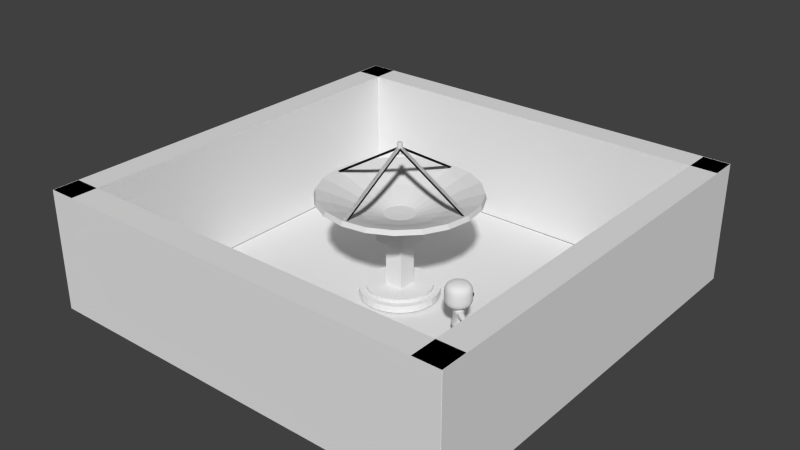 # Source: RoomObject_RadarDish.blend  (saved by Blender 2.69.0; exported with 4.5.12 LTS)
import bpy
from mathutils import Matrix  # noqa: F401  (used for matrix-valued properties, if any)

bpy.ops.wm.read_factory_settings(use_empty=True)
scene = bpy.context.scene
scene.name = 'Scene'

# ---- collections
col_collection_1 = bpy.data.collections.new('Collection 1'); scene.collection.children.link(col_collection_1)
col_collection_3 = bpy.data.collections.new('Collection 3'); scene.collection.children.link(col_collection_3)

# ---- materials (node trees are filled in below, after node groups)
mat_material_001 = bpy.data.materials.new('Material.001')
mat_material_001.alpha_threshold = 0.0
mat_material_001.use_transparent_shadow = False
mat_material_001.roughness = 0.5
mat_material_001.line_color = (0.0, 0.0, 0.0, 1.0)
mat_material_002 = bpy.data.materials.new('Material.002')
mat_material_002.alpha_threshold = 0.0
mat_material_002.use_transparent_shadow = False
mat_material_002.diffuse_color = (0.0, 0.0, 0.0, 1.0)
mat_material_002.roughness = 0.5
mat_material_002.specular_intensity = 1.0
mat_material_002.line_color = (0.0, 0.0, 0.0, 1.0)
mat_material_003 = bpy.data.materials.new('Material.003')
mat_material_003.alpha_threshold = 0.0
mat_material_003.use_transparent_shadow = False
mat_material_003.diffuse_color = (0.0, 0.0, 0.0, 1.0)
mat_material_003.roughness = 0.5
mat_material_003.specular_intensity = 0.0
mat_material_003.line_color = (0.0, 0.0, 0.0, 1.0)
mat_material_004 = bpy.data.materials.new('Material.004')
mat_material_004.alpha_threshold = 0.0
mat_material_004.use_transparent_shadow = False
mat_material_004.diffuse_color = (1.0, 0.0, 0.004875, 1.0)
mat_material_004.roughness = 0.5
mat_material_004.line_color = (0.0, 0.0, 0.0, 1.0)

# ---- material node trees

# ---- world
world_world = bpy.data.worlds.new('World'); scene.world = world_world
world_world.color = (0.05088, 0.05088, 0.05088)
world_world.use_sun_shadow = False
world_world.sun_shadow_jitter_overblur = 0.0
world_world.cycles.sampling_method = 'MANUAL'
world_world.cycles.sample_map_resolution = 256

# ---- meshes
me_sphere_007 = bpy.data.meshes.new('Sphere.007')
me_sphere_007.from_pydata([(-0.03199, -1.232, -0.3741), (-0.03199, -1.168, -0.3741), (0.03199, -1.168, -0.3741), (0.03199, -1.232, -0.3741), (-0.03199, -0.03199, 0.3513), (-0.03199, 0.03199, 0.3513), (0.03199, 0.03199, 0.3513), (0.03199, -0.03199, 0.3513), (-0.03199, -1.232, -0.3741), (-0.03199, -1.168, -0.3741), (0.03199, -1.168, -0.3741), (0.03199, -1.232, -0.3741), (-0.03199, -0.03199, 0.3513), (-0.03199, 0.03199, 0.3513), (0.03199, 0.03199, 0.3513), (0.03199, -0.03199, 0.3513), (-0.03199, -1.232, -0.3741), (-0.03199, -1.168, -0.3741), (0.03199, -1.168, -0.3741), (0.03199, -1.232, -0.3741), (-0.03199, -0.03199, 0.3513), (-0.03199, 0.03199, 0.3513), (0.03199, 0.03199, 0.3513), (0.03199, -0.03199, 0.3513), (-0.03199, -1.232, -0.3741), (-0.03199, -1.168, -0.3741), (0.03199, -1.168, -0.3741), (0.03199, -1.232, -0.3741), (-0.03199, -0.03199, 0.3513), (-0.03199, 0.03199, 0.3513), (0.03199, 0.03199, 0.3513), (0.03199, -0.03199, 0.3513), (1.232, -0.03199, -0.3741), (1.168, -0.03199, -0.3741), (1.168, 0.03199, -0.3741), (1.232, 0.03199, -0.3741), (0.03199, -0.03199, 0.3513), (-0.03199, -0.03199, 0.3513), (-0.03199, 0.03199, 0.3513), (0.03199, 0.03199, 0.3513), (1.232, -0.03199, -0.3741), (1.168, -0.03199, -0.3741), (1.168, 0.03199, -0.3741), (1.232, 0.03199, -0.3741), (0.03199, -0.03199, 0.3513), (-0.03199, -0.03199, 0.3513), (-0.03199, 0.03199, 0.3513), (0.03199, 0.03199, 0.3513), (0.03199, 1.232, -0.3741), (0.03199, 1.168, -0.3741), (-0.03199, 1.168, -0.3741), (-0.03199, 1.232, -0.3741), (0.03199, 0.03199, 0.3513), (0.03199, -0.03199, 0.3513), (-0.03199, -0.03199, 0.3513), (-0.03199, 0.03199, 0.3513), (0.03199, 1.232, -0.3741), (0.03199, 1.168, -0.3741), (-0.03199, 1.168, -0.3741), (-0.03199, 1.232, -0.3741), (0.03199, 0.03199, 0.3513), (0.03199, -0.03199, 0.3513), (-0.03199, -0.03199, 0.3513), (-0.03199, 0.03199, 0.3513), (-1.232, 0.03199, -0.3741), (-1.168, 0.03199, -0.3741), (-1.168, -0.03199, -0.3741), (-1.232, -0.03199, -0.3741), (-0.03199, 0.03199, 0.3513), (0.03199, 0.03199, 0.3513), (0.03199, -0.03199, 0.3513), (-0.03199, -0.03199, 0.3513), (-1.232, 0.03199, -0.3741), (-1.168, 0.03199, -0.3741), (-1.168, -0.03199, -0.3741), (-1.232, -0.03199, -0.3741), (-0.03199, 0.03199, 0.3513), (0.03199, 0.03199, 0.3513), (0.03199, -0.03199, 0.3513), (-0.03199, -0.03199, 0.3513), (-0.257, -0.257, -1.14), (-0.257, 0.257, -1.14), (0.257, 0.257, -1.14), (0.257, -0.257, -1.14), (-0.257, -0.257, -0.7314), (-0.257, 0.257, -0.7314), (0.257, 0.257, -0.7314), (0.257, -0.257, -0.7314), (-0.1489, -0.1489, -1.936), (-0.1489, 0.1489, -1.936), (0.1489, 0.1489, -1.936), (0.1489, -0.1489, -1.936), (-0.1489, -0.1489, -0.8895), (-0.1489, 0.1489, -0.8895), (0.1489, 0.1489, -0.8895), (0.1489, -0.1489, -0.8895), (0.0, 0.04052, 0.2464), (0.0, 0.04052, 0.4347), (0.007906, 0.03975, 0.2464), (0.007906, 0.03975, 0.4347), (0.01551, 0.03744, 0.2464), (0.01551, 0.03744, 0.4347), (0.02251, 0.03369, 0.2464), (0.02251, 0.03369, 0.4347), (0.02866, 0.02866, 0.2464), (0.02866, 0.02866, 0.4347), (0.03369, 0.02251, 0.2464), (0.03369, 0.02251, 0.4347), (0.03744, 0.01551, 0.2464), (0.03744, 0.01551, 0.4347), (0.03975, 0.007906, 0.2464), (0.03975, 0.007906, 0.4347), (0.04052, 3.06e-09, 0.2464), (0.04052, 3.06e-09, 0.4347), (0.03975, -0.007906, 0.2464), (0.03975, -0.007906, 0.4347), (0.03744, -0.01551, 0.2464), (0.03744, -0.01551, 0.4347), (0.03369, -0.02251, 0.2464), (0.03369, -0.02251, 0.4347), (0.02866, -0.02866, 0.2464), (0.02866, -0.02866, 0.4347), (0.02251, -0.03369, 0.2464), (0.02251, -0.03369, 0.4347), (0.01551, -0.03744, 0.2464), (0.01551, -0.03744, 0.4347), (0.007906, -0.03975, 0.2464), (0.007906, -0.03975, 0.4347), (-1.32e-08, -0.04052, 0.2464), (-1.32e-08, -0.04052, 0.4347), (-0.007906, -0.03975, 0.2464), (-0.007906, -0.03975, 0.4347), (-0.01551, -0.03744, 0.2464), (-0.01551, -0.03744, 0.4347), (-0.02251, -0.03369, 0.2464), (-0.02251, -0.03369, 0.4347), (-0.02866, -0.02866, 0.2464), (-0.02866, -0.02866, 0.4347), (-0.03369, -0.02251, 0.2464), (-0.03369, -0.02251, 0.4347), (-0.03744, -0.01551, 0.2464), (-0.03744, -0.01551, 0.4347), (-0.03975, -0.007906, 0.2464), (-0.03975, -0.007906, 0.4347), (-0.04052, 3.913e-08, 0.2464), (-0.04052, 3.913e-08, 0.4347), (-0.03975, 0.007906, 0.2464), (-0.03975, 0.007906, 0.4347), (-0.03744, 0.01551, 0.2464), (-0.03744, 0.01551, 0.4347), (-0.03369, 0.02251, 0.2464), (-0.03369, 0.02251, 0.4347), (-0.02866, 0.02866, 0.2464), (-0.02866, 0.02866, 0.4346), (-0.02251, 0.03369, 0.2464), (-0.02251, 0.03369, 0.4347), (-0.01551, 0.03744, 0.2464), (-0.01551, 0.03744, 0.4347), (-0.007906, 0.03975, 0.2464), (-0.007906, 0.03975, 0.4347), (0.0, 0.6246, -2.05), (0.0, 0.6246, -1.938), (0.1219, 0.6126, -2.05), (0.1219, 0.6126, -1.938), (0.239, 0.5771, -2.05), (0.239, 0.5771, -1.938), (0.347, 0.5194, -2.05), (0.347, 0.5194, -1.938), (0.4417, 0.4417, -2.05), (0.4417, 0.4417, -1.938), (0.5194, 0.347, -2.05), (0.5194, 0.347, -1.938), (0.5771, 0.239, -2.05), (0.5771, 0.239, -1.938), (0.6126, 0.1219, -2.05), (0.6126, 0.1219, -1.938), (0.6246, 4.716e-08, -2.05), (0.6246, 4.716e-08, -1.938), (0.6126, -0.1219, -2.05), (0.6126, -0.1219, -1.938), (0.5771, -0.239, -2.05), (0.5771, -0.239, -1.938), (0.5194, -0.347, -2.05), (0.5194, -0.347, -1.938), (0.4417, -0.4417, -2.05), (0.4417, -0.4417, -1.938), (0.347, -0.5194, -2.05), (0.347, -0.5194, -1.938), (0.239, -0.5771, -2.05), (0.239, -0.5771, -1.938), (0.1219, -0.6126, -2.05), (0.1219, -0.6126, -1.938), (-2.035e-07, -0.6246, -2.05), (-2.035e-07, -0.6246, -1.938), (-0.1219, -0.6126, -2.05), (-0.1219, -0.6126, -1.938), (-0.239, -0.5771, -2.05), (-0.239, -0.5771, -1.938), (-0.347, -0.5194, -2.05), (-0.347, -0.5194, -1.938), (-0.4417, -0.4417, -2.05), (-0.4417, -0.4417, -1.938), (-0.5194, -0.347, -2.05), (-0.5194, -0.347, -1.938), (-0.5771, -0.239, -2.05), (-0.5771, -0.239, -1.938), (-0.6126, -0.1219, -2.05), (-0.6126, -0.1219, -1.938), (-0.6246, 6.032e-07, -2.05), (-0.6246, 6.032e-07, -1.938), (-0.6126, 0.1219, -2.05), (-0.6126, 0.1219, -1.938), (-0.5771, 0.239, -2.05), (-0.5771, 0.239, -1.938), (-0.5194, 0.347, -2.05), (-0.5194, 0.347, -1.938), (-0.4417, 0.4417, -2.05), (-0.4417, 0.4417, -1.938), (-0.347, 0.5194, -2.05), (-0.347, 0.5194, -1.938), (-0.239, 0.5771, -2.05), (-0.239, 0.5771, -1.938), (-0.1219, 0.6126, -2.05), (-0.1219, 0.6126, -1.938), (0.0, 0.517, -1.953), (0.0, 0.517, -1.885), (0.1009, 0.5071, -1.953), (0.1009, 0.5071, -1.885), (0.1979, 0.4777, -1.953), (0.1979, 0.4777, -1.885), (0.2872, 0.4299, -1.953), (0.2872, 0.4299, -1.885), (0.3656, 0.3656, -1.953), (0.3656, 0.3656, -1.885), (0.4299, 0.2872, -1.953), (0.4299, 0.2872, -1.885), (0.4777, 0.1979, -1.953), (0.4777, 0.1979, -1.885), (0.5071, 0.1009, -1.953), (0.5071, 0.1009, -1.885), (0.517, 3.903e-08, -1.953), (0.517, 3.903e-08, -1.885), (0.5071, -0.1009, -1.953), (0.5071, -0.1009, -1.885), (0.4777, -0.1979, -1.953), (0.4777, -0.1979, -1.885), (0.4299, -0.2872, -1.953), (0.4299, -0.2872, -1.885), (0.3656, -0.3656, -1.953), (0.3656, -0.3656, -1.885), (0.2872, -0.4299, -1.953), (0.2872, -0.4299, -1.885), (0.1979, -0.4777, -1.953), (0.1979, -0.4777, -1.885), (0.1009, -0.5071, -1.953), (0.1009, -0.5071, -1.885), (-1.685e-07, -0.517, -1.953), (-1.685e-07, -0.517, -1.885), (-0.1009, -0.5071, -1.953), (-0.1009, -0.5071, -1.885), (-0.1979, -0.4777, -1.953), (-0.1979, -0.4777, -1.885), (-0.2872, -0.4299, -1.953), (-0.2872, -0.4299, -1.885), (-0.3656, -0.3656, -1.953), (-0.3656, -0.3656, -1.885), (-0.4299, -0.2872, -1.953), (-0.4299, -0.2872, -1.885), (-0.4777, -0.1979, -1.953), (-0.4777, -0.1979, -1.885), (-0.5071, -0.1009, -1.953), (-0.5071, -0.1009, -1.885), (-0.517, 4.992e-07, -1.953), (-0.517, 4.992e-07, -1.885), (-0.5071, 0.1009, -1.953), (-0.5071, 0.1009, -1.885), (-0.4777, 0.1979, -1.953), (-0.4777, 0.1979, -1.885), (-0.4299, 0.2872, -1.953), (-0.4299, 0.2872, -1.885), (-0.3656, 0.3656, -1.953), (-0.3656, 0.3656, -1.885), (-0.2872, 0.4299, -1.953), (-0.2872, 0.4299, -1.885), (-0.1979, 0.4777, -1.953), (-0.1979, 0.4777, -1.885), (-0.1009, 0.5071, -1.953), (-0.1009, 0.5071, -1.885), (-1.273, -2.44e-09, -0.4214), (-1.062, -5.194e-09, -0.4879), (-0.866, 0.0, -0.5648), (-0.7071, 0.0, -0.6302), (-0.5, 0.0, -0.6997), (-0.2588, 0.0, -0.783), (-1.211, 0.3933, -0.4214), (-1.01, 0.3282, -0.4879), (-0.8236, 0.2676, -0.5648), (-0.6725, 0.2185, -0.6302), (-0.4755, 0.1545, -0.6997), (-0.2462, 0.07998, -0.783), (-3.894e-07, 0.0, -0.7945), (-1.03, 0.7482, -0.4214), (-0.8593, 0.6243, -0.4879), (-0.7006, 0.509, -0.5648), (-0.5721, 0.4156, -0.6302), (-0.4045, 0.2939, -0.6997), (-0.2094, 0.1521, -0.783), (-0.7482, 1.03, -0.4214), (-0.6243, 0.8593, -0.4879), (-0.509, 0.7006, -0.5648), (-0.4156, 0.5721, -0.6302), (-0.2939, 0.4045, -0.6997), (-0.1521, 0.2094, -0.783), (-0.3933, 1.211, -0.4214), (-0.3282, 1.01, -0.4879), (-0.2676, 0.8236, -0.5648), (-0.2185, 0.6725, -0.6302), (-0.1545, 0.4755, -0.6997), (-0.07998, 0.2462, -0.783), (4.463e-08, 1.273, -0.4214), (-3.337e-08, 1.062, -0.4879), (-1.383e-07, 0.866, -0.5648), (-2.128e-07, 0.7071, -0.6302), (-3.171e-07, 0.5, -0.6997), (-3.245e-07, 0.2588, -0.783), (0.3933, 1.211, -0.4214), (0.3282, 1.01, -0.4879), (0.2676, 0.8236, -0.5648), (0.2185, 0.6725, -0.6302), (0.1545, 0.4755, -0.6997), (0.07998, 0.2462, -0.783), (0.7482, 1.03, -0.4214), (0.6243, 0.8593, -0.4879), (0.509, 0.7006, -0.5648), (0.4156, 0.5721, -0.6302), (0.2939, 0.4045, -0.6997), (0.1521, 0.2094, -0.783), (1.03, 0.7482, -0.4214), (0.8593, 0.6243, -0.4879), (0.7006, 0.509, -0.5648), (0.5721, 0.4156, -0.6302), (0.4045, 0.2939, -0.6997), (0.2094, 0.1521, -0.783), (1.211, 0.3933, -0.4214), (1.01, 0.3282, -0.4879), (0.8236, 0.2676, -0.5648), (0.6725, 0.2185, -0.6302), (0.4755, 0.1545, -0.6997), (0.2462, 0.07998, -0.783), (1.273, -6.108e-07, -0.4214), (1.062, -5.963e-07, -0.4879), (0.866, -4.184e-07, -0.5648), (0.7071, -3.588e-07, -0.6302), (0.5, -1.501e-07, -0.6997), (0.2588, -1.352e-07, -0.783), (1.211, -0.3933, -0.4214), (1.01, -0.3282, -0.4879), (0.8236, -0.2676, -0.5648), (0.6725, -0.2185, -0.6302), (0.4755, -0.1545, -0.6997), (0.2462, -0.07998, -0.783), (1.03, -0.7482, -0.4214), (0.8593, -0.6243, -0.4879), (0.7006, -0.509, -0.5648), (0.5721, -0.4156, -0.6302), (0.4045, -0.2939, -0.6997), (0.2094, -0.1521, -0.783), (0.7482, -1.03, -0.4214), (0.6243, -0.8593, -0.4879), (0.509, -0.7006, -0.5648), (0.4156, -0.5721, -0.6302), (0.2939, -0.4045, -0.6997), (0.1521, -0.2094, -0.783), (0.3933, -1.211, -0.4214), (0.3282, -1.01, -0.4879), (0.2676, -0.8236, -0.5648), (0.2185, -0.6725, -0.6302), (0.1545, -0.4755, -0.6997), (0.07998, -0.2462, -0.783), (-1.207e-06, -1.273, -0.4214), (-1.246e-06, -1.062, -0.4879), (-9.727e-07, -0.866, -0.5648), (-8.833e-07, -0.7071, -0.6302), (-6.598e-07, -0.5, -0.6997), (-5.779e-07, -0.2588, -0.783), (-0.3933, -1.211, -0.4214), (-0.3282, -1.01, -0.4879), (-0.2676, -0.8236, -0.5648), (-0.2185, -0.6725, -0.6302), (-0.1545, -0.4755, -0.6997), (-0.07998, -0.2462, -0.783), (-0.7482, -1.03, -0.4214), (-0.6243, -0.8593, -0.4879), (-0.509, -0.7006, -0.5648), (-0.4156, -0.5721, -0.6302), (-0.2939, -0.4045, -0.6997), (-0.1521, -0.2094, -0.783), (-1.03, -0.7482, -0.4214), (-0.8593, -0.6243, -0.4879), (-0.7006, -0.509, -0.5648), (-0.5721, -0.4156, -0.6302), (-0.4045, -0.2939, -0.6997), (-0.2094, -0.1521, -0.783), (-1.211, -0.3933, -0.4214), (-1.01, -0.3282, -0.4879), (-0.8236, -0.2676, -0.5648), (-0.6725, -0.2185, -0.6302), (-0.4755, -0.1545, -0.6997), (-0.2462, -0.07998, -0.783), (-1.248, -2.44e-09, -0.3441), (-1.035, -5.194e-09, -0.4114), (-0.8359, 0.0, -0.4896), (-0.6785, 0.0, -0.5544), (-0.4739, 0.0, -0.623), (-0.2425, 0.0, -0.7037), (-1.187, 0.3858, -0.3441), (-0.9847, 0.3199, -0.4114), (-0.795, 0.2583, -0.4896), (-0.6453, 0.2097, -0.5544), (-0.4507, 0.1464, -0.623), (-0.2306, 0.07494, -0.7037), (-3.894e-07, 0.0, -0.7135), (-1.01, 0.7338, -0.3441), (-0.8376, 0.6086, -0.4114), (-0.6762, 0.4913, -0.4896), (-0.549, 0.3988, -0.5544), (-0.3834, 0.2786, -0.623), (-0.1962, 0.1425, -0.7037), (-0.7338, 1.01, -0.3441), (-0.6086, 0.8376, -0.4114), (-0.4913, 0.6762, -0.4896), (-0.3988, 0.549, -0.5544), (-0.2786, 0.3834, -0.623), (-0.1425, 0.1962, -0.7037), (-0.3858, 1.187, -0.3441), (-0.3199, 0.9847, -0.4114), (-0.2583, 0.795, -0.4896), (-0.2097, 0.6453, -0.5544), (-0.1464, 0.4507, -0.623), (-0.07494, 0.2306, -0.7037), (4.463e-08, 1.248, -0.3441), (-3.337e-08, 1.035, -0.4114), (-1.383e-07, 0.8359, -0.4896), (-2.128e-07, 0.6785, -0.5544), (-3.171e-07, 0.4739, -0.623), (-3.245e-07, 0.2425, -0.7037), (0.3858, 1.187, -0.3441), (0.3199, 0.9847, -0.4114), (0.2583, 0.795, -0.4896), (0.2097, 0.6453, -0.5544), (0.1464, 0.4507, -0.623), (0.07494, 0.2306, -0.7037), (0.7338, 1.01, -0.3441), (0.6086, 0.8376, -0.4114), (0.4913, 0.6762, -0.4896), (0.3988, 0.549, -0.5544), (0.2786, 0.3834, -0.623), (0.1425, 0.1962, -0.7037), (1.01, 0.7338, -0.3441), (0.8376, 0.6086, -0.4114), (0.6762, 0.4913, -0.4896), (0.549, 0.3988, -0.5544), (0.3834, 0.2786, -0.623), (0.1962, 0.1425, -0.7037), (1.187, 0.3858, -0.3441), (0.9847, 0.3199, -0.4114), (0.795, 0.2583, -0.4896), (0.6453, 0.2097, -0.5544), (0.4507, 0.1464, -0.623), (0.2306, 0.07494, -0.7037), (1.248, -6.108e-07, -0.3441), (1.035, -5.963e-07, -0.4114), (0.8359, -4.184e-07, -0.4896), (0.6785, -3.588e-07, -0.5544), (0.4739, -1.501e-07, -0.623), (0.2425, -1.352e-07, -0.7037), (1.187, -0.3858, -0.3441), (0.9847, -0.3199, -0.4114), (0.795, -0.2583, -0.4896), (0.6453, -0.2097, -0.5544), (0.4507, -0.1464, -0.623), (0.2306, -0.07494, -0.7037), (1.01, -0.7338, -0.3441), (0.8376, -0.6086, -0.4114), (0.6762, -0.4913, -0.4896), (0.549, -0.3988, -0.5544), (0.3834, -0.2786, -0.623), (0.1962, -0.1425, -0.7037), (0.7338, -1.01, -0.3441), (0.6086, -0.8376, -0.4114), (0.4913, -0.6762, -0.4896), (0.3988, -0.549, -0.5544), (0.2786, -0.3834, -0.623), (0.1425, -0.1962, -0.7037), (0.3858, -1.187, -0.3441), (0.3199, -0.9847, -0.4114), (0.2583, -0.795, -0.4896), (0.2097, -0.6453, -0.5544), (0.1464, -0.4507, -0.623), (0.07494, -0.2306, -0.7037), (-1.207e-06, -1.248, -0.3441), (-1.246e-06, -1.035, -0.4114), (-9.727e-07, -0.8359, -0.4896), (-8.833e-07, -0.6785, -0.5544), (-6.598e-07, -0.4739, -0.623), (-5.779e-07, -0.2425, -0.7037), (-0.3858, -1.187, -0.3441), (-0.3199, -0.9847, -0.4114), (-0.2583, -0.795, -0.4896), (-0.2097, -0.6453, -0.5544), (-0.1464, -0.4507, -0.623), (-0.07494, -0.2306, -0.7037), (-0.7338, -1.01, -0.3441), (-0.6086, -0.8376, -0.4114), (-0.4913, -0.6762, -0.4896), (-0.3988, -0.549, -0.5544), (-0.2786, -0.3834, -0.623), (-0.1425, -0.1962, -0.7037), (-1.01, -0.7338, -0.3441), (-0.8376, -0.6086, -0.4114), (-0.6762, -0.4913, -0.4896), (-0.549, -0.3988, -0.5544), (-0.3834, -0.2786, -0.623), (-0.1962, -0.1425, -0.7037), (-1.187, -0.3858, -0.3441), (-0.9847, -0.3199, -0.4114), (-0.795, -0.2583, -0.4896), (-0.6453, -0.2097, -0.5544), (-0.4507, -0.1464, -0.623), (-0.2306, -0.07494, -0.7037)], [], [(4, 5, 1, 0), (5, 6, 2, 1), (6, 7, 3, 2), (7, 4, 0, 3), (0, 1, 2, 3), (7, 6, 5, 4), (12, 13, 9, 8), (13, 14, 10, 9), (14, 15, 11, 10), (15, 12, 8, 11), (8, 9, 10, 11), (15, 14, 13, 12), (20, 21, 17, 16), (21, 22, 18, 17), (22, 23, 19, 18), (23, 20, 16, 19), (16, 17, 18, 19), (23, 22, 21, 20), (28, 29, 25, 24), (29, 30, 26, 25), (30, 31, 27, 26), (31, 28, 24, 27), (24, 25, 26, 27), (31, 30, 29, 28), (36, 37, 33, 32), (37, 38, 34, 33), (38, 39, 35, 34), (39, 36, 32, 35), (32, 33, 34, 35), (39, 38, 37, 36), (44, 45, 41, 40), (45, 46, 42, 41), (46, 47, 43, 42), (47, 44, 40, 43), (40, 41, 42, 43), (47, 46, 45, 44), (52, 53, 49, 48), (53, 54, 50, 49), (54, 55, 51, 50), (55, 52, 48, 51), (48, 49, 50, 51), (55, 54, 53, 52), (60, 61, 57, 56), (61, 62, 58, 57), (62, 63, 59, 58), (63, 60, 56, 59), (56, 57, 58, 59), (63, 62, 61, 60), (68, 69, 65, 64), (69, 70, 66, 65), (70, 71, 67, 66), (71, 68, 64, 67), (64, 65, 66, 67), (71, 70, 69, 68), (76, 77, 73, 72), (77, 78, 74, 73), (78, 79, 75, 74), (79, 76, 72, 75), (72, 73, 74, 75), (79, 78, 77, 76), (84, 85, 81, 80), (85, 86, 82, 81), (86, 87, 83, 82), (87, 84, 80, 83), (80, 81, 82, 83), (87, 86, 85, 84), (92, 93, 89, 88), (93, 94, 90, 89), (94, 95, 91, 90), (95, 92, 88, 91), (88, 89, 90, 91), (95, 94, 93, 92), (96, 97, 99, 98), (98, 99, 101, 100), (100, 101, 103, 102), (102, 103, 105, 104), (104, 105, 107, 106), (106, 107, 109, 108), (108, 109, 111, 110), (110, 111, 113, 112), (112, 113, 115, 114), (114, 115, 117, 116), (116, 117, 119, 118), (118, 119, 121, 120), (120, 121, 123, 122), (122, 123, 125, 124), (124, 125, 127, 126), (126, 127, 129, 128), (128, 129, 131, 130), (130, 131, 133, 132), (132, 133, 135, 134), (134, 135, 137, 136), (136, 137, 139, 138), (138, 139, 141, 140), (140, 141, 143, 142), (142, 143, 145, 144), (144, 145, 147, 146), (146, 147, 149, 148), (148, 149, 151, 150), (150, 151, 153, 152), (152, 153, 155, 154), (154, 155, 157, 156), (99, 97, 159, 157, 155, 153, 151, 149, 147, 145, 143, 141, 139, 137, 135, 133, 131, 129, 127, 125, 123, 121, 119, 117, 115, 113, 111, 109, 107, 105, 103, 101), (158, 159, 97, 96), (156, 157, 159, 158), (96, 98, 100, 102, 104, 106, 108, 110, 112, 114, 116, 118, 120, 122, 124, 126, 128, 130, 132, 134, 136, 138, 140, 142, 144, 146, 148, 150, 152, 154, 156, 158), (160, 161, 163, 162), (162, 163, 165, 164), (164, 165, 167, 166), (166, 167, 169, 168), (168, 169, 171, 170), (170, 171, 173, 172), (172, 173, 175, 174), (174, 175, 177, 176), (176, 177, 179, 178), (178, 179, 181, 180), (180, 181, 183, 182), (182, 183, 185, 184), (184, 185, 187, 186), (186, 187, 189, 188), (188, 189, 191, 190), (190, 191, 193, 192), (192, 193, 195, 194), (194, 195, 197, 196), (196, 197, 199, 198), (198, 199, 201, 200), (200, 201, 203, 202), (202, 203, 205, 204), (204, 205, 207, 206), (206, 207, 209, 208), (208, 209, 211, 210), (210, 211, 213, 212), (212, 213, 215, 214), (214, 215, 217, 216), (216, 217, 219, 218), (218, 219, 221, 220), (163, 161, 223, 221, 219, 217, 215, 213, 211, 209, 207, 205, 203, 201, 199, 197, 195, 193, 191, 189, 187, 185, 183, 181, 179, 177, 175, 173, 171, 169, 167, 165), (222, 223, 161, 160), (220, 221, 223, 222), (160, 162, 164, 166, 168, 170, 172, 174, 176, 178, 180, 182, 184, 186, 188, 190, 192, 194, 196, 198, 200, 202, 204, 206, 208, 210, 212, 214, 216, 218, 220, 222), (224, 225, 227, 226), (226, 227, 229, 228), (228, 229, 231, 230), (230, 231, 233, 232), (232, 233, 235, 234), (234, 235, 237, 236), (236, 237, 239, 238), (238, 239, 241, 240), (240, 241, 243, 242), (242, 243, 245, 244), (244, 245, 247, 246), (246, 247, 249, 248), (248, 249, 251, 250), (250, 251, 253, 252), (252, 253, 255, 254), (254, 255, 257, 256), (256, 257, 259, 258), (258, 259, 261, 260), (260, 261, 263, 262), (262, 263, 265, 264), (264, 265, 267, 266), (266, 267, 269, 268), (268, 269, 271, 270), (270, 271, 273, 272), (272, 273, 275, 274), (274, 275, 277, 276), (276, 277, 279, 278), (278, 279, 281, 280), (280, 281, 283, 282), (282, 283, 285, 284), (227, 225, 287, 285, 283, 281, 279, 277, 275, 273, 271, 269, 267, 265, 263, 261, 259, 257, 255, 253, 251, 249, 247, 245, 243, 241, 239, 237, 235, 233, 231, 229), (286, 287, 225, 224), (284, 285, 287, 286), (224, 226, 228, 230, 232, 234, 236, 238, 240, 242, 244, 246, 248, 250, 252, 254, 256, 258, 260, 262, 264, 266, 268, 270, 272, 274, 276, 278, 280, 282, 284, 286), (293, 292, 298, 299), (292, 291, 297, 298), (291, 290, 296, 297), (290, 289, 295, 296), (289, 288, 294, 295), (299, 298, 305, 306), (298, 297, 304, 305), (297, 296, 303, 304), (296, 295, 302, 303), (295, 294, 301, 302), (306, 305, 311, 312), (305, 304, 310, 311), (304, 303, 309, 310), (303, 302, 308, 309), (302, 301, 307, 308), (312, 311, 317, 318), (311, 310, 316, 317), (310, 309, 315, 316), (309, 308, 314, 315), (308, 307, 313, 314), (318, 317, 323, 324), (317, 316, 322, 323), (316, 315, 321, 322), (315, 314, 320, 321), (314, 313, 319, 320), (324, 323, 329, 330), (323, 322, 328, 329), (322, 321, 327, 328), (321, 320, 326, 327), (320, 319, 325, 326), (330, 329, 335, 336), (329, 328, 334, 335), (328, 327, 333, 334), (327, 326, 332, 333), (326, 325, 331, 332), (336, 335, 341, 342), (335, 334, 340, 341), (334, 333, 339, 340), (333, 332, 338, 339), (332, 331, 337, 338), (342, 341, 347, 348), (341, 340, 346, 347), (340, 339, 345, 346), (339, 338, 344, 345), (338, 337, 343, 344), (348, 347, 353, 354), (347, 346, 352, 353), (346, 345, 351, 352), (345, 344, 350, 351), (344, 343, 349, 350), (354, 353, 359, 360), (353, 352, 358, 359), (352, 351, 357, 358), (351, 350, 356, 357), (350, 349, 355, 356), (360, 359, 365, 366), (359, 358, 364, 365), (358, 357, 363, 364), (357, 356, 362, 363), (356, 355, 361, 362), (366, 365, 371, 372), (365, 364, 370, 371), (364, 363, 369, 370), (363, 362, 368, 369), (362, 361, 367, 368), (372, 371, 377, 378), (371, 370, 376, 377), (370, 369, 375, 376), (369, 368, 374, 375), (368, 367, 373, 374), (378, 377, 383, 384), (377, 376, 382, 383), (376, 375, 381, 382), (375, 374, 380, 381), (374, 373, 379, 380), (384, 383, 389, 390), (383, 382, 388, 389), (382, 381, 387, 388), (381, 380, 386, 387), (380, 379, 385, 386), (390, 389, 395, 396), (389, 388, 394, 395), (388, 387, 393, 394), (387, 386, 392, 393), (386, 385, 391, 392), (396, 395, 401, 402), (395, 394, 400, 401), (394, 393, 399, 400), (393, 392, 398, 399), (392, 391, 397, 398), (402, 401, 407, 408), (401, 400, 406, 407), (400, 399, 405, 406), (399, 398, 404, 405), (398, 397, 403, 404), (300, 293, 299), (300, 299, 306), (300, 306, 312), (300, 312, 318), (300, 318, 324), (300, 324, 330), (300, 330, 336), (300, 336, 342), (300, 342, 348), (300, 348, 354), (300, 354, 360), (300, 360, 366), (300, 366, 372), (300, 372, 378), (300, 378, 384), (300, 384, 390), (300, 390, 396), (300, 396, 402), (300, 402, 408), (300, 408, 293), (408, 407, 292, 293), (407, 406, 291, 292), (406, 405, 290, 291), (405, 404, 289, 290), (404, 403, 288, 289), (420, 419, 413, 414), (419, 418, 412, 413), (418, 417, 411, 412), (417, 416, 410, 411), (416, 415, 409, 410), (427, 426, 419, 420), (426, 425, 418, 419), (425, 424, 417, 418), (424, 423, 416, 417), (423, 422, 415, 416), (433, 432, 426, 427), (432, 431, 425, 426), (431, 430, 424, 425), (430, 429, 423, 424), (429, 428, 422, 423), (439, 438, 432, 433), (438, 437, 431, 432), (437, 436, 430, 431), (436, 435, 429, 430), (435, 434, 428, 429), (445, 444, 438, 439), (444, 443, 437, 438), (443, 442, 436, 437), (442, 441, 435, 436), (441, 440, 434, 435), (451, 450, 444, 445), (450, 449, 443, 444), (449, 448, 442, 443), (448, 447, 441, 442), (447, 446, 440, 441), (457, 456, 450, 451), (456, 455, 449, 450), (455, 454, 448, 449), (454, 453, 447, 448), (453, 452, 446, 447), (463, 462, 456, 457), (462, 461, 455, 456), (461, 460, 454, 455), (460, 459, 453, 454), (459, 458, 452, 453), (469, 468, 462, 463), (468, 467, 461, 462), (467, 466, 460, 461), (466, 465, 459, 460), (465, 464, 458, 459), (475, 474, 468, 469), (474, 473, 467, 468), (473, 472, 466, 467), (472, 471, 465, 466), (471, 470, 464, 465), (481, 480, 474, 475), (480, 479, 473, 474), (479, 478, 472, 473), (478, 477, 471, 472), (477, 476, 470, 471), (487, 486, 480, 481), (486, 485, 479, 480), (485, 484, 478, 479), (484, 483, 477, 478), (483, 482, 476, 477), (493, 492, 486, 487), (492, 491, 485, 486), (491, 490, 484, 485), (490, 489, 483, 484), (489, 488, 482, 483), (499, 498, 492, 493), (498, 497, 491, 492), (497, 496, 490, 491), (496, 495, 489, 490), (495, 494, 488, 489), (505, 504, 498, 499), (504, 503, 497, 498), (503, 502, 496, 497), (502, 501, 495, 496), (501, 500, 494, 495), (511, 510, 504, 505), (510, 509, 503, 504), (509, 508, 502, 503), (508, 507, 501, 502), (507, 506, 500, 501), (517, 516, 510, 511), (516, 515, 509, 510), (515, 514, 508, 509), (514, 513, 507, 508), (513, 512, 506, 507), (523, 522, 516, 517), (522, 521, 515, 516), (521, 520, 514, 515), (520, 519, 513, 514), (519, 518, 512, 513), (529, 528, 522, 523), (528, 527, 521, 522), (527, 526, 520, 521), (526, 525, 519, 520), (525, 524, 518, 519), (420, 414, 421), (427, 420, 421), (433, 427, 421), (439, 433, 421), (445, 439, 421), (451, 445, 421), (457, 451, 421), (463, 457, 421), (469, 463, 421), (475, 469, 421), (481, 475, 421), (487, 481, 421), (493, 487, 421), (499, 493, 421), (505, 499, 421), (511, 505, 421), (517, 511, 421), (523, 517, 421), (529, 523, 421), (414, 529, 421), (414, 413, 528, 529), (413, 412, 527, 528), (412, 411, 526, 527), (411, 410, 525, 526), (410, 409, 524, 525), (294, 288, 409, 415), (301, 294, 415, 422), (307, 301, 422, 428), (313, 307, 428, 434), (319, 313, 434, 440), (325, 319, 440, 446), (331, 325, 446, 452), (337, 331, 452, 458), (343, 337, 458, 464), (349, 343, 464, 470), (355, 349, 470, 476), (361, 355, 476, 482), (367, 361, 482, 488), (373, 367, 488, 494), (379, 373, 494, 500), (385, 379, 500, 506), (391, 385, 506, 512), (397, 391, 512, 518), (403, 397, 518, 524), (288, 403, 524, 409)])
me_sphere_007.use_remesh_preserve_volume = False
me_sphere_007.use_remesh_preserve_attributes = False
me_sphere_007.use_mirror_vertex_groups = False
me_sphere_007.update()
me_cube_014 = bpy.data.meshes.new('Cube.014')
me_cube_014.from_pydata([(-1.0, -1.0, -1.0), (-1.0, 1.0, -1.0), (1.0, 1.0, -1.0), (1.0, -1.0, -1.0), (-1.0, -1.0, 7.982), (-1.0, 1.0, 7.982), (1.0, 1.0, 7.982), (1.0, -1.0, 7.982)], [], [(4, 5, 1, 0), (5, 6, 2, 1), (6, 7, 3, 2), (7, 4, 0, 3), (0, 1, 2, 3), (7, 6, 5, 4)])
me_cube_014.use_remesh_preserve_volume = False
me_cube_014.use_remesh_preserve_attributes = False
me_cube_014.use_mirror_vertex_groups = False
me_cube_014.update()
me_cube_013 = bpy.data.meshes.new('Cube.013')
me_cube_013.from_pydata([(-1.0, -1.0, -1.0), (-1.0, 1.0, -1.0), (1.0, 1.0, -1.0), (1.0, -1.0, -1.0), (-1.0, -1.0, 7.982), (-1.0, 1.0, 7.982), (1.0, 1.0, 7.982), (1.0, -1.0, 7.982)], [], [(4, 5, 1, 0), (5, 6, 2, 1), (6, 7, 3, 2), (7, 4, 0, 3), (0, 1, 2, 3), (7, 6, 5, 4)])
me_cube_013.use_remesh_preserve_volume = False
me_cube_013.use_remesh_preserve_attributes = False
me_cube_013.use_mirror_vertex_groups = False
me_cube_013.update()
me_cube_012 = bpy.data.meshes.new('Cube.012')
me_cube_012.from_pydata([(-1.0, -1.0, -1.0), (-1.0, 1.0, -1.0), (1.0, 1.0, -1.0), (1.0, -1.0, -1.0), (-1.0, -1.0, 7.982), (-1.0, 1.0, 7.982), (1.0, 1.0, 7.982), (1.0, -1.0, 7.982)], [], [(4, 5, 1, 0), (5, 6, 2, 1), (6, 7, 3, 2), (7, 4, 0, 3), (0, 1, 2, 3), (7, 6, 5, 4)])
me_cube_012.use_remesh_preserve_volume = False
me_cube_012.use_remesh_preserve_attributes = False
me_cube_012.use_mirror_vertex_groups = False
me_cube_012.update()
me_cube_006 = bpy.data.meshes.new('Cube.006')
me_cube_006.from_pydata([(-1.0, -1.0, -1.0), (-1.0, 1.0, -1.0), (1.0, 1.0, -1.0), (1.0, -1.0, -1.0), (-1.0, -1.0, 7.982), (-1.0, 1.0, 7.982), (1.0, 1.0, 7.982), (1.0, -1.0, 7.982)], [], [(4, 5, 1, 0), (5, 6, 2, 1), (6, 7, 3, 2), (7, 4, 0, 3), (0, 1, 2, 3), (7, 6, 5, 4)])
me_cube_006.use_remesh_preserve_volume = False
me_cube_006.use_remesh_preserve_attributes = False
me_cube_006.use_mirror_vertex_groups = False
me_cube_006.update()
me_plane_009 = bpy.data.meshes.new('Plane.009')
me_plane_009.from_pydata([(1.0, -1.0, 0.0), (-1.0, -1.0, 0.0), (1.0, 1.0, 0.0), (-1.0, 1.0, 0.0)], [], [(1, 0, 2, 3)])
me_plane_009.use_remesh_preserve_volume = False
me_plane_009.use_remesh_preserve_attributes = False
me_plane_009.use_mirror_vertex_groups = False
me_plane_009.update()
me_cube_011 = bpy.data.meshes.new('Cube.011')
me_cube_011.from_pydata([(0.5814, 0.295, 1.523), (0.5814, -0.328, 1.523), (0.2799, 0.2914, 2.771), (0.2799, -0.2635, 2.771), (0.6819, -7.974e-10, 1.4), (0.5184, 0.3221, 2.329), (0.5184, -0.2326, 2.214), (0.3504, -1.788e-07, 2.851), (0.7013, -5.96e-08, 2.239), (0.5565, 0.2828, 1.119), (0.5567, -0.2152, 1.119), (0.14, 0.3258, 1.014), (0.6198, -5.035e-06, 1.182), (0.14, -0.2579, 1.013), (0.1323, -5.085e-06, 0.8506), (0.428, 0.1186, -0.01716), (0.428, -0.1186, -0.01716), (0.2953, 0.1183, 0.00516), (0.4497, -1.576e-08, -0.05285), (0.2953, -0.1183, 0.00516), (0.2754, -4.776e-08, -0.04763), (0.155, 0.00246, 0.6525), (0.1744, 0.256, 0.6982), (0.1744, -0.186, 0.7013), (0.5002, -0.1506, 0.722), (0.5166, 0.2206, 0.7183), (0.5691, 0.01203, 0.7399), (0.178, 0.2314, 0.6053), (0.5646, 0.005615, 0.6248), (0.1653, -6.73e-08, 0.526), (0.178, -0.1848, 0.6072), (0.5025, -0.1506, 0.6241), (0.5121, 0.1952, 0.622), (0.5356, 0.1656, 2.715), (0.5356, -0.166, 2.715), (0.5853, 0.1945, 2.41), (0.5853, -0.1949, 2.41), (0.5996, -0.0001723, 2.752), (0.7029, -0.0001744, 2.339), (1.935, 0.06526, 2.623), (1.935, -0.06623, 2.623), (1.955, 0.07607, 2.495), (1.955, -0.07704, 2.495), (1.964, -0.0004867, 2.636), (2.004, -0.0004921, 2.469), (2.069, 0.02882, 2.588), (2.069, -0.02971, 2.588), (2.076, 0.03392, 2.547), (2.076, -0.0348, 2.547), (2.077, -0.0004409, 2.595), (2.082, -0.0004409, 2.538), (1.054, -0.0002365, 2.36), (0.9651, 0.1794, 2.417), (0.9653, -0.1798, 2.417), (0.9029, 0.1547, 2.704), (0.9366, -0.000218, 2.735), (0.9029, -0.1551, 2.704), (1.412, 0.1315, 2.448), (1.322, -0.0002219, 2.698), (1.367, -0.1146, 2.668), (1.417, -0.0002431, 2.398), (1.412, -0.132, 2.448), (1.367, 0.1142, 2.668), (1.285, -0.0002055, 2.384), (1.277, -0.1462, 2.438), (1.226, 0.1265, 2.679), (1.277, 0.1458, 2.438), (1.178, -0.0001838, 2.712), (1.226, -0.1269, 2.679), (-0.5814, 0.295, 1.523), (-0.5814, -0.328, 1.523), (-0.2799, 0.2914, 2.771), (-0.2799, -0.2635, 2.771), (0.0, 0.4347, 1.378), (-0.6819, -7.974e-10, 1.4), (-0.5184, 0.3221, 2.329), (0.0, -0.4288, 1.378), (-0.5184, -0.2326, 2.214), (0.0, 0.3598, 2.771), (-0.3504, -1.788e-07, 2.851), (0.0, -0.317, 2.771), (0.0, -7.332e-08, 1.135), (0.0, -1.076e-07, 2.924), (0.0, 0.471, 2.317), (-0.7013, -5.96e-08, 2.239), (0.0, -0.3366, 2.2), (-0.5565, 0.2828, 1.119), (-0.5567, -0.2152, 1.119), (-0.14, 0.3258, 1.014), (-0.6198, -5.035e-06, 1.182), (-0.14, -0.2579, 1.013), (-0.1323, -5.085e-06, 0.8506), (-0.428, 0.1186, -0.01716), (-0.428, -0.1186, -0.01716), (-0.2953, 0.1183, 0.00516), (-0.4497, -1.576e-08, -0.05285), (-0.2953, -0.1183, 0.00516), (-0.2754, -4.776e-08, -0.04763), (-0.155, 0.00246, 0.6525), (-0.1744, 0.256, 0.6982), (-0.1744, -0.186, 0.7013), (-0.5002, -0.1506, 0.722), (-0.5166, 0.2206, 0.7183), (-0.5691, 0.01203, 0.7399), (-0.178, 0.2314, 0.6053), (-0.5646, 0.005615, 0.6248), (-0.1653, -6.73e-08, 0.526), (-0.178, -0.1848, 0.6072), (-0.5025, -0.1506, 0.6241), (-0.5121, 0.1952, 0.622), (-0.5356, 0.1656, 2.715), (-0.5356, -0.166, 2.715), (-0.5853, 0.1945, 2.41), (-0.5853, -0.1949, 2.41), (-0.5996, -0.0001723, 2.752), (-0.7029, -0.0001744, 2.339), (-1.935, 0.06526, 2.623), (-1.935, -0.06623, 2.623), (-1.955, 0.07607, 2.495), (-1.955, -0.07704, 2.495), (-1.964, -0.0004867, 2.636), (-2.004, -0.0004921, 2.469), (-2.069, 0.02882, 2.588), (-2.069, -0.02971, 2.588), (-2.076, 0.03392, 2.547), (-2.076, -0.0348, 2.547), (-2.077, -0.0004409, 2.595), (-2.082, -0.0004409, 2.538), (-1.054, -0.0002365, 2.36), (-0.9651, 0.1794, 2.417), (-0.9653, -0.1798, 2.417), (-0.9029, 0.1547, 2.704), (-0.9366, -0.000218, 2.735), (-0.9029, -0.1551, 2.704), (-1.412, 0.1315, 2.448), (-1.322, -0.0002219, 2.698), (-1.367, -0.1146, 2.668), (-1.417, -0.0002431, 2.398), (-1.412, -0.132, 2.448), (-1.367, 0.1142, 2.668), (-1.285, -0.0002055, 2.384), (-1.277, -0.1462, 2.438), (-1.226, 0.1265, 2.679), (-1.277, 0.1458, 2.438), (-1.178, -0.0001838, 2.712), (-1.226, -0.1269, 2.679), (0.3991, 0.289, 2.584), (0.3991, -0.3136, 2.584), (0.0, 0.427, 2.579), (0.0, -0.3216, 2.579), (0.5605, 0.2271, 2.56), (0.5605, -0.2307, 2.56), (1.946, 0.08864, 2.559), (1.946, -0.09111, 2.559), (2.073, 0.03899, 2.567), (2.073, -0.04182, 2.567), (2.08, -0.001413, 2.567), (0.9381, -0.214, 2.558), (0.9384, 0.2105, 2.558), (1.392, -0.1574, 2.556), (1.392, 0.1545, 2.556), (1.253, -0.1744, 2.556), (1.254, 0.1712, 2.556), (-0.3991, 0.289, 2.584), (-0.3991, -0.3136, 2.584), (-0.5605, 0.2271, 2.56), (-0.5605, -0.2307, 2.56), (-1.946, 0.08864, 2.559), (-1.946, -0.09111, 2.559), (-2.073, 0.03899, 2.567), (-2.073, -0.04182, 2.567), (-2.08, -0.001413, 2.567), (-0.9381, -0.214, 2.558), (-0.9384, 0.2105, 2.558), (-1.392, -0.1574, 2.556), (-1.392, 0.1545, 2.556), (-1.253, -0.1744, 2.556), (-1.254, 0.1712, 2.556), (-0.909, -0.0001962, 2.346), (-0.7764, -0.1909, 2.412), (-0.7196, 0.1632, 2.712), (-0.7764, 0.1905, 2.412), (-0.7907, -0.0001843, 2.747), (-0.7196, -0.1636, 2.712), (-0.7487, -0.2266, 2.56), (-0.7488, 0.223, 2.559), (0.909, -0.0001962, 2.346), (0.7764, -0.1909, 2.412), (0.7196, 0.1632, 2.712), (0.7764, 0.1905, 2.412), (0.7907, -0.0001843, 2.747), (0.7196, -0.1636, 2.712), (0.7487, -0.2266, 2.56), (0.7488, 0.223, 2.559), (-1.344, 0.1387, 2.443), (-1.25, -0.0002029, 2.705), (-1.297, -0.1208, 2.673), (-1.351, -0.0002243, 2.391), (-1.345, -0.1391, 2.443), (-1.297, 0.1203, 2.673), (-1.322, -0.1659, 2.556), (-1.323, 0.1629, 2.556), (1.344, 0.1387, 2.443), (1.25, -0.0002029, 2.705), (1.297, -0.1208, 2.673), (1.351, -0.0002243, 2.391), (1.345, -0.1391, 2.443), (1.297, 0.1203, 2.673), (1.322, -0.1659, 2.556), (1.323, 0.1629, 2.556), (0.8059, -0.0001853, 2.343), (0.6809, -0.1929, 2.411), (0.6276, 0.1644, 2.714), (0.6808, 0.1925, 2.411), (0.6951, -0.0001783, 2.75), (0.6276, -0.1648, 2.714), (0.6546, -0.2286, 2.56), (0.6546, 0.2251, 2.56), (-0.8059, -0.0001853, 2.343), (-0.6809, -0.1929, 2.411), (-0.6276, 0.1644, 2.714), (-0.6546, -0.2286, 2.56), (-0.6546, 0.2251, 2.56), (-0.6808, 0.1925, 2.411), (-0.6951, -0.0001783, 2.75), (-0.6276, -0.1648, 2.714), (-1.644, 0.1058, 2.469), (-1.602, -0.0003494, 2.67), (-1.61, -0.0922, 2.647), (-1.671, -0.000363, 2.429), (-1.644, -0.1066, 2.469), (-1.61, 0.0915, 2.647), (-1.628, -0.1267, 2.557), (-1.628, 0.124, 2.557), (1.644, 0.1058, 2.469), (1.602, -0.0003494, 2.67), (1.61, -0.0922, 2.647), (1.671, -0.000363, 2.429), (1.644, -0.1066, 2.469), (1.61, 0.0915, 2.647), (1.628, -0.1267, 2.557), (1.628, 0.124, 2.557), (-1.799, 0.09096, 2.482), (-1.783, -0.000418, 2.653), (-1.773, -0.07922, 2.635), (-1.837, -0.0004276, 2.449), (-1.799, -0.0918, 2.482), (-1.773, 0.07838, 2.635), (-1.787, -0.1089, 2.558), (-1.787, 0.1063, 2.558), (-1.877, 0.08352, 2.488), (-1.874, -0.0004524, 2.645), (-1.854, -0.07272, 2.629), (-1.921, -0.0004599, 2.459), (-1.877, -0.08442, 2.488), (-1.854, 0.07182, 2.629), (-1.866, -0.1, 2.558), (-1.866, 0.09747, 2.558), (1.799, 0.09096, 2.482), (1.783, -0.000418, 2.653), (1.773, -0.07922, 2.635), (1.787, -0.1089, 2.558), (1.787, 0.1063, 2.558), (1.837, -0.0004276, 2.449), (1.799, -0.0918, 2.482), (1.773, 0.07838, 2.635), (1.877, 0.08352, 2.488), (1.874, -0.0004524, 2.645), (1.854, -0.07272, 2.629), (1.866, -0.1, 2.558), (1.866, 0.09747, 2.558), (1.921, -0.0004599, 2.459), (1.877, -0.08442, 2.488), (1.854, 0.07182, 2.629), (-1.879, -0.0004437, 2.454), (-1.838, -0.08811, 2.485), (-1.813, 0.0751, 2.632), (-1.827, -0.1045, 2.558), (-1.827, 0.1019, 2.558), (-1.838, 0.08724, 2.485), (-1.828, -0.0004352, 2.649), (-1.813, -0.07597, 2.632), (1.879, -0.0004437, 2.454), (1.838, -0.08811, 2.485), (1.813, 0.0751, 2.632), (1.838, 0.08724, 2.485), (1.828, -0.0004352, 2.649), (1.813, -0.07597, 2.632), (1.827, -0.1045, 2.558), (1.827, 0.1019, 2.558), (0.5499, 0.3086, 1.817), (0.5499, -0.2803, 1.759), (0.0, 0.4528, 1.74), (0.6916, -3.02e-08, 1.714), (0.0, -0.3827, 1.682), (-0.5499, 0.3086, 1.817), (-0.5499, -0.2803, 1.759), (-0.6916, -3.02e-08, 1.714), (0.0, 0.4437, 1.563), (0.6867, -1.55e-08, 1.561), (0.0, -0.4057, 1.533), (-0.6867, -1.55e-08, 1.561), (0.5656, 0.3018, 1.673), (0.5656, -0.3041, 1.643), (-0.5656, 0.3018, 1.673), (-0.5656, -0.3041, 1.643), (0.5341, 0.3153, 1.959), (0.5341, -0.2564, 1.873), (-0.5341, 0.3153, 1.959), (-0.5341, -0.2564, 1.873), (0.0, 0.4619, 1.913), (0.6964, -4.49e-08, 1.863), (0.0, -0.3596, 1.828), (-0.6964, -4.49e-08, 1.863), (-0.1602, 0.00123, 0.5895), (-0.1762, -0.1854, 0.6544), (-0.5013, -0.1506, 0.6732), (-0.5143, 0.2079, 0.6703), (-0.1762, 0.2437, 0.6519), (-0.5669, 0.008821, 0.6815), (0.1602, 0.00123, 0.5895), (0.1762, -0.1854, 0.6544), (0.5013, -0.1506, 0.6732), (0.5143, 0.2079, 0.6703), (0.1762, 0.2437, 0.6519), (0.5669, 0.008821, 0.6815), (-0.06614, -2.579e-06, 0.9963), (-0.07001, 0.3802, 1.203), (-0.07001, -0.3433, 1.202), (-0.569, -0.2716, 1.328), (-0.5689, 0.2889, 1.328), (-0.6509, -2.518e-06, 1.293), (0.06614, -2.579e-06, 0.9963), (0.07001, 0.3802, 1.203), (0.07001, -0.3433, 1.202), (0.569, -0.2716, 1.328), (0.5689, 0.2889, 1.328), (0.6509, -2.518e-06, 1.293), (0.5262, 0.3187, 2.143), (0.5262, -0.2445, 2.044), (-0.5262, 0.3187, 2.143), (-0.5262, -0.2445, 2.044), (0.0, 0.4664, 2.113), (0.6989, -5.225e-08, 2.051), (0.0, -0.3481, 2.013), (-0.6989, -5.225e-08, 2.051)], [], [(334, 332, 14, 13), (82, 80, 3, 7), (148, 78, 2, 146), (6, 8, 38, 36), (332, 333, 11, 14), (78, 82, 7, 2), (342, 83, 5, 338), (343, 8, 6, 339), (338, 5, 8, 343), (8, 5, 35, 38), (339, 6, 85, 344), (147, 3, 80, 149), (30, 29, 20, 19), (29, 27, 17, 20), (335, 334, 13, 10), (336, 337, 12, 9), (337, 335, 10, 12), (333, 336, 9, 11), (20, 18, 16, 19), (17, 15, 18, 20), (31, 30, 19, 16), (32, 28, 18, 15), (28, 31, 16, 18), (27, 32, 15, 17), (13, 14, 21, 23), (14, 11, 22, 21), (10, 13, 23, 24), (9, 12, 26, 25), (12, 10, 24, 26), (11, 9, 25, 22), (321, 320, 29, 30), (320, 324, 27, 29), (322, 321, 30, 31), (323, 325, 28, 32), (325, 322, 31, 28), (324, 323, 32, 27), (272, 271, 44, 42), (271, 266, 41, 44), (2, 7, 37, 33), (7, 3, 34, 37), (147, 6, 36, 151), (146, 2, 33, 150), (42, 44, 50, 48), (44, 41, 47, 50), (273, 267, 43, 39), (267, 268, 40, 43), (269, 272, 42, 153), (270, 273, 39, 152), (156, 49, 46, 155), (154, 45, 49, 156), (39, 43, 49, 45), (43, 40, 46, 49), (153, 42, 48, 155), (152, 39, 45, 154), (187, 186, 51, 53), (186, 189, 52, 51), (188, 190, 55, 54), (190, 191, 56, 55), (192, 187, 53, 157), (193, 188, 54, 158), (206, 205, 60, 61), (205, 202, 57, 60), (207, 203, 58, 62), (203, 204, 59, 58), (208, 206, 61, 159), (209, 207, 62, 160), (53, 51, 63, 64), (51, 52, 66, 63), (54, 55, 67, 65), (55, 56, 68, 67), (157, 53, 64, 161), (158, 54, 65, 162), (328, 90, 91, 326), (82, 79, 72, 80), (148, 163, 71, 78), (77, 113, 115, 84), (326, 91, 88, 327), (78, 71, 79, 82), (342, 340, 75, 83), (345, 341, 77, 84), (340, 345, 84, 75), (84, 115, 112, 75), (341, 344, 85, 77), (164, 149, 80, 72), (107, 96, 97, 106), (106, 97, 94, 104), (329, 87, 90, 328), (330, 86, 89, 331), (331, 89, 87, 329), (327, 88, 86, 330), (97, 96, 93, 95), (94, 97, 95, 92), (108, 93, 96, 107), (109, 92, 95, 105), (105, 95, 93, 108), (104, 94, 92, 109), (90, 100, 98, 91), (91, 98, 99, 88), (87, 101, 100, 90), (86, 102, 103, 89), (89, 103, 101, 87), (88, 99, 102, 86), (315, 107, 106, 314), (314, 106, 104, 318), (316, 108, 107, 315), (317, 109, 105, 319), (319, 105, 108, 316), (318, 104, 109, 317), (254, 119, 121, 253), (253, 121, 118, 250), (71, 110, 114, 79), (79, 114, 111, 72), (164, 166, 113, 77), (163, 165, 110, 71), (119, 125, 127, 121), (121, 127, 124, 118), (255, 116, 120, 251), (251, 120, 117, 252), (256, 168, 119, 254), (257, 167, 116, 255), (171, 170, 123, 126), (169, 171, 126, 122), (116, 122, 126, 120), (120, 126, 123, 117), (168, 170, 125, 119), (167, 169, 122, 116), (179, 130, 128, 178), (178, 128, 129, 181), (180, 131, 132, 182), (182, 132, 133, 183), (184, 172, 130, 179), (185, 173, 131, 180), (198, 138, 137, 197), (197, 137, 134, 194), (199, 139, 135, 195), (195, 135, 136, 196), (200, 174, 138, 198), (201, 175, 139, 199), (130, 141, 140, 128), (128, 140, 143, 129), (131, 142, 144, 132), (132, 144, 145, 133), (172, 176, 141, 130), (173, 177, 142, 131), (83, 148, 146, 5), (6, 147, 149, 85), (3, 147, 151, 34), (5, 146, 150, 35), (268, 269, 153, 40), (266, 270, 152, 41), (50, 156, 155, 48), (47, 154, 156, 50), (40, 153, 155, 46), (41, 152, 154, 47), (191, 192, 157, 56), (189, 193, 158, 52), (204, 208, 159, 59), (202, 209, 160, 57), (56, 157, 161, 68), (52, 158, 162, 66), (83, 75, 163, 148), (77, 85, 149, 164), (72, 111, 166, 164), (75, 112, 165, 163), (252, 117, 168, 256), (250, 118, 167, 257), (127, 125, 170, 171), (124, 127, 171, 169), (117, 123, 170, 168), (118, 124, 169, 167), (183, 133, 172, 184), (181, 129, 173, 185), (196, 136, 174, 200), (194, 134, 175, 201), (133, 145, 176, 172), (129, 143, 177, 173), (219, 179, 178, 218), (218, 178, 181, 223), (220, 180, 182, 224), (224, 182, 183, 225), (221, 184, 179, 219), (222, 185, 180, 220), (225, 183, 184, 221), (223, 181, 185, 222), (211, 210, 186, 187), (210, 213, 189, 186), (212, 214, 190, 188), (214, 215, 191, 190), (216, 211, 187, 192), (217, 212, 188, 193), (215, 216, 192, 191), (213, 217, 193, 189), (141, 198, 197, 140), (140, 197, 194, 143), (142, 199, 195, 144), (144, 195, 196, 145), (176, 200, 198, 141), (177, 201, 199, 142), (145, 196, 200, 176), (143, 194, 201, 177), (64, 63, 205, 206), (63, 66, 202, 205), (65, 67, 203, 207), (67, 68, 204, 203), (161, 64, 206, 208), (162, 65, 207, 209), (68, 161, 208, 204), (66, 162, 209, 202), (36, 38, 210, 211), (38, 35, 213, 210), (33, 37, 214, 212), (37, 34, 215, 214), (151, 36, 211, 216), (150, 33, 212, 217), (34, 151, 216, 215), (35, 150, 217, 213), (113, 219, 218, 115), (115, 218, 223, 112), (110, 220, 224, 114), (114, 224, 225, 111), (166, 221, 219, 113), (165, 222, 220, 110), (111, 225, 221, 166), (112, 223, 222, 165), (138, 230, 229, 137), (137, 229, 226, 134), (139, 231, 227, 135), (135, 227, 228, 136), (174, 232, 230, 138), (175, 233, 231, 139), (136, 228, 232, 174), (134, 226, 233, 175), (61, 60, 237, 238), (60, 57, 234, 237), (62, 58, 235, 239), (58, 59, 236, 235), (159, 61, 238, 240), (160, 62, 239, 241), (59, 159, 240, 236), (57, 160, 241, 234), (230, 246, 245, 229), (229, 245, 242, 226), (231, 247, 243, 227), (227, 243, 244, 228), (232, 248, 246, 230), (233, 249, 247, 231), (228, 244, 248, 232), (226, 242, 249, 233), (275, 254, 253, 274), (274, 253, 250, 279), (276, 255, 251, 280), (280, 251, 252, 281), (277, 256, 254, 275), (278, 257, 255, 276), (281, 252, 256, 277), (279, 250, 257, 278), (238, 237, 263, 264), (237, 234, 258, 263), (239, 235, 259, 265), (235, 236, 260, 259), (240, 238, 264, 261), (241, 239, 265, 262), (236, 240, 261, 260), (234, 241, 262, 258), (283, 282, 271, 272), (282, 285, 266, 271), (284, 286, 267, 273), (286, 287, 268, 267), (288, 283, 272, 269), (289, 284, 273, 270), (287, 288, 269, 268), (285, 289, 270, 266), (246, 275, 274, 245), (245, 274, 279, 242), (247, 276, 280, 243), (243, 280, 281, 244), (248, 277, 275, 246), (249, 278, 276, 247), (244, 281, 277, 248), (242, 279, 278, 249), (264, 263, 282, 283), (263, 258, 285, 282), (265, 259, 286, 284), (259, 260, 287, 286), (261, 264, 283, 288), (262, 265, 284, 289), (260, 261, 288, 287), (258, 262, 289, 285), (298, 292, 290, 302), (299, 293, 291, 303), (302, 290, 293, 299), (303, 291, 294, 300), (298, 304, 295, 292), (301, 305, 296, 297), (304, 301, 297, 295), (305, 300, 294, 296), (73, 298, 302, 0), (4, 299, 303, 1), (0, 302, 299, 4), (1, 303, 300, 76), (73, 69, 304, 298), (74, 70, 305, 301), (69, 74, 301, 304), (70, 76, 300, 305), (292, 310, 306, 290), (293, 311, 307, 291), (290, 306, 311, 293), (291, 307, 312, 294), (292, 295, 308, 310), (297, 296, 309, 313), (295, 297, 313, 308), (296, 294, 312, 309), (100, 315, 314, 98), (98, 314, 318, 99), (101, 316, 315, 100), (102, 317, 319, 103), (103, 319, 316, 101), (99, 318, 317, 102), (23, 21, 320, 321), (21, 22, 324, 320), (24, 23, 321, 322), (25, 26, 325, 323), (26, 24, 322, 325), (22, 25, 323, 324), (76, 328, 326, 81), (81, 326, 327, 73), (70, 329, 328, 76), (69, 330, 331, 74), (74, 331, 329, 70), (73, 327, 330, 69), (76, 81, 332, 334), (81, 73, 333, 332), (1, 76, 334, 335), (0, 4, 337, 336), (4, 1, 335, 337), (73, 0, 336, 333), (310, 342, 338, 306), (311, 343, 339, 307), (306, 338, 343, 311), (307, 339, 344, 312), (310, 308, 340, 342), (313, 309, 341, 345), (308, 313, 345, 340), (309, 312, 344, 341)])
me_cube_011.polygons.foreach_set('use_smooth', [True] * 344)
me_cube_011.materials.append(mat_material_001)
me_cube_011.use_remesh_preserve_volume = False
me_cube_011.use_remesh_preserve_attributes = False
me_cube_011.use_mirror_x = True
me_cube_011.use_paint_bone_selection = False
me_cube_011.use_paint_mask = True
me_cube_011.update()
me_cube_010 = bpy.data.meshes.new('Cube.010')
me_cube_010.from_pydata([(-0.7263, 0.7869, 0.4689), (-0.7917, 0.7903, 0.4689), (-0.821, 0.8112, 0.4689), (-0.8064, 0.8441, 0.4689), (-0.7517, 0.8801, 0.4689), (-0.7023, 0.7934, 0.529), (-0.7501, 0.8016, 0.573), (-0.773, 0.8243, 0.5891), (-0.7648, 0.8554, 0.573), (-0.7277, 0.8866, 0.529), (-0.6443, 0.8092, 0.5539), (-0.6497, 0.8289, 0.6162), (-0.657, 0.8558, 0.6389), (-0.6643, 0.8827, 0.6162), (-0.6697, 0.9024, 0.5539), (-0.6424, 0.802, 0.4689), (-0.5863, 0.825, 0.529), (-0.5492, 0.8562, 0.573), (-0.541, 0.8873, 0.5891), (-0.5639, 0.91, 0.573), (-0.6117, 0.9182, 0.529), (-0.6716, 0.9096, 0.4689), (-0.5623, 0.8315, 0.4689), (-0.5076, 0.8675, 0.4689), (-0.493, 0.9004, 0.4689), (-0.5223, 0.9213, 0.4689), (-0.5877, 0.9247, 0.4689), (-0.5863, 0.825, 0.4088), (-0.5492, 0.8562, 0.3648), (-0.541, 0.8873, 0.3487), (-0.5639, 0.91, 0.3648), (-0.6117, 0.9182, 0.4088), (-0.6443, 0.8092, 0.3839), (-0.6497, 0.8289, 0.3217), (-0.657, 0.8558, 0.2989), (-0.6643, 0.8827, 0.3217), (-0.6697, 0.9024, 0.3839), (-0.7023, 0.7934, 0.4088), (-0.7501, 0.8016, 0.3648), (-0.773, 0.8243, 0.3487), (-0.7648, 0.8554, 0.3648), (-0.7277, 0.8866, 0.4088), (-0.6072, -0.8472, -0.1021), (-0.6341, -0.8741, 0.1259), (-0.55, -0.7639, -0.287), (-1.463, 1.192e-07, -0.1051), (-1.509, 1.192e-07, 0.1262), (-1.368, 0.3628, -0.1021), (-1.324, 1.192e-07, -0.2992), (-1.368, -0.3628, -0.1021), (-1.411, -0.375, 0.1262), (-1.411, 0.375, 0.1262), (-1.237, 0.3264, -0.287), (-1.237, -0.3264, -0.287), (-0.6072, 0.8472, -0.1021), (-0.6263, 0.875, 0.1262), (-0.55, 0.7639, -0.287), (-0.5881, 5.96e-08, -0.5335), (-0.55, -0.3264, -0.5057), (-0.55, 0.3264, -0.5057), (-0.5881, 5.96e-08, 1.286), (-0.55, 0.3264, 1.258), (-0.55, -0.3264, 1.258), (-0.6072, -0.8472, 0.8545), (-0.55, -0.7639, 1.039), (-0.6263, -0.875, 0.6262), (-1.463, 1.192e-07, 0.8575), (-1.324, 1.192e-07, 1.052), (-1.368, 0.3628, 0.8545), (-1.509, 1.192e-07, 0.6262), (-1.368, -0.3628, 0.8545), (-1.237, -0.3264, 1.039), (-1.237, 0.3264, 1.039), (-1.411, 0.375, 0.6262), (-1.411, -0.375, 0.6262), (-0.6072, 0.8472, 0.8545), (-0.55, 0.7639, 1.039), (-0.6263, 0.875, 0.6262), (-0.5118, -0.599, 1.176), (-1.117, -0.6875, 0.1262), (-1.082, -0.6654, -0.09907), (-0.9779, -0.599, -0.2748), (-0.5118, -0.599, -0.4233), (-0.9779, -0.3021, 1.176), (-1.047, 1.192e-07, 1.198), (-0.9779, 0.3021, 1.176), (-1.117, 0.6875, 0.1262), (-1.082, 0.6654, -0.09907), (-0.9779, 0.599, -0.2748), (-0.9779, 0.3021, -0.4233), (-1.047, 1.192e-07, -0.4454), (-0.9779, -0.3021, -0.4233), (-0.5118, 0.599, 1.176), (-0.5118, 0.599, -0.4233), (-0.9779, -0.599, 1.027), (-1.082, -0.6654, 0.8515), (-1.117, -0.6875, 0.6262), (-0.9779, 0.599, 1.027), (-1.082, 0.6654, 0.8515), (-1.117, 0.6875, 0.6262), (-0.6263, -0.875, 0.3762), (-1.411, 0.375, 0.3762), (-1.509, 1.192e-07, 0.3762), (-1.411, -0.375, 0.3762), (-0.6263, 0.875, 0.3762), (-0.8371, -0.5093, -0.3784), (-0.8371, 0.5093, -0.3784), (-0.8371, -0.5093, 1.131), (-0.8371, 0.5093, 1.131), (-1.117, -0.6875, 0.3762), (-1.117, 0.6875, 0.3762), (-0.5425, 0.8797, 0.01324), (-0.5427, 0.8829, 0.005498), (-0.5425, 0.8311, 0.01324), (-0.5427, 0.8342, 0.005498), (-0.7042, 0.7097, -0.1732), (-0.7045, 0.7129, 0.1864), (-0.7042, 0.3247, -0.1689), (-0.7045, 0.3278, 0.1906), (-0.6259, -0.8611, 0.01205), (-1.486, 1.192e-07, 0.01053), (-1.389, -0.3689, 0.01205), (-1.389, 0.3689, 0.01205), (-0.6502, 0.8611, 0.01205), (-1.099, -0.6764, 0.01356), (-1.099, 0.6764, 0.01356), (-0.576, 0.8749, 0.005871), (-0.576, 0.8326, 0.005871), (-0.7043, 0.7113, 0.006601), (-0.7043, 0.3263, 0.01081), (-0.3224, -0.8776, -0.1036), (-0.332, -0.9062, 0.1262), (-0.2938, -0.7917, -0.2931), (-0.332, 0.9062, 0.1262), (-0.3224, 0.8776, -0.1036), (-0.2938, 0.7917, -0.2931), (-0.3129, 2.98e-08, -0.5483), (-0.2938, -0.3385, -0.5196), (-0.2938, 0.3385, -0.5196), (-0.3129, 2.98e-08, 1.301), (-0.2938, 0.3385, 1.272), (-0.2938, -0.3385, 1.272), (-0.3224, -0.8776, 0.856), (-0.2938, -0.7917, 1.045), (-0.332, -0.9062, 0.6262), (-0.2938, 0.7917, 1.045), (-0.3224, 0.8776, 0.856), (-0.332, 0.9062, 0.6262), (-0.2747, -0.6211, 1.187), (-0.2747, -0.6211, -0.4344), (-0.2747, 0.6211, 1.187), (-0.2747, 0.6211, -0.4344), (-0.332, -0.9062, 0.3762), (-0.332, 0.9062, 0.3762), (-0.2902, 0.9106, 0.005498), (-0.2901, 0.9066, 0.01318), (-0.2902, 0.8619, 0.005498), (-0.2901, 0.858, 0.01318), (-0.3711, 0.7406, 0.1864), (-0.3709, 0.7367, -0.1755), (-0.3711, 0.3555, 0.1906), (-0.3709, 0.3516, -0.1713), (-0.3439, -0.8919, 0.01129), (-0.371, 0.3536, 0.009613), (-0.5749, 0.8635, -0.05569), (-0.5845, 0.8789, 0.0736), (-0.6131, 0.8577, 0.008958), (-0.3062, 0.8921, -0.05655), (-0.3111, 0.9084, 0.0736), (0.7263, 0.7869, 0.4689), (0.7917, 0.7903, 0.4689), (0.821, 0.8112, 0.4689), (0.8064, 0.8441, 0.4689), (0.7517, 0.8801, 0.4689), (0.7023, 0.7934, 0.529), (0.7501, 0.8016, 0.573), (0.773, 0.8243, 0.5891), (0.7648, 0.8554, 0.573), (0.7277, 0.8866, 0.529), (0.6443, 0.8092, 0.5539), (0.6497, 0.8289, 0.6162), (0.657, 0.8558, 0.6389), (0.6643, 0.8827, 0.6162), (0.6697, 0.9024, 0.5539), (0.6424, 0.802, 0.4689), (0.5863, 0.825, 0.529), (0.5492, 0.8562, 0.573), (0.541, 0.8873, 0.5891), (0.5639, 0.91, 0.573), (0.6117, 0.9182, 0.529), (0.6716, 0.9096, 0.4689), (0.5623, 0.8315, 0.4689), (0.5076, 0.8675, 0.4689), (0.493, 0.9004, 0.4689), (0.5223, 0.9213, 0.4689), (0.5877, 0.9247, 0.4689), (0.5863, 0.825, 0.4088), (0.5492, 0.8562, 0.3648), (0.541, 0.8873, 0.3487), (0.5639, 0.91, 0.3648), (0.6117, 0.9182, 0.4088), (0.6443, 0.8092, 0.3839), (0.6497, 0.8289, 0.3217), (0.657, 0.8558, 0.2989), (0.6643, 0.8827, 0.3217), (0.6697, 0.9024, 0.3839), (0.7023, 0.7934, 0.4088), (0.7501, 0.8016, 0.3648), (0.773, 0.8243, 0.3487), (0.7648, 0.8554, 0.3648), (0.7277, 0.8866, 0.4088), (0.0, -0.908, -0.1051), (0.0, -0.9375, 0.1262), (0.6072, -0.8472, -0.1021), (0.0, -0.8194, -0.2992), (0.6341, -0.8741, 0.1259), (0.55, -0.7639, -0.287), (1.463, 1.192e-07, -0.1051), (1.509, 1.192e-07, 0.1262), (1.368, 0.3628, -0.1021), (1.324, 1.192e-07, -0.2992), (1.368, -0.3628, -0.1021), (1.411, -0.375, 0.1262), (1.411, 0.375, 0.1262), (1.237, 0.3264, -0.287), (1.237, -0.3264, -0.287), (0.0, 0.908, -0.1051), (0.0, 0.9375, 0.1262), (0.0, 0.8194, -0.2992), (0.6072, 0.8472, -0.1021), (0.6263, 0.875, 0.1262), (0.55, 0.7639, -0.287), (0.0, 0.0, -0.563), (0.0, -0.3507, -0.5335), (0.5881, 5.96e-08, -0.5335), (0.0, 0.3507, -0.5335), (0.55, -0.3264, -0.5057), (0.55, 0.3264, -0.5057), (0.0, 0.0, 1.315), (0.0, 0.3507, 1.286), (0.5881, 5.96e-08, 1.286), (0.0, -0.3507, 1.286), (0.55, 0.3264, 1.258), (0.55, -0.3264, 1.258), (0.0, -0.908, 0.8575), (0.0, -0.8194, 1.052), (0.6072, -0.8472, 0.8545), (0.0, -0.9375, 0.6262), (0.55, -0.7639, 1.039), (0.6263, -0.875, 0.6262), (1.463, 1.192e-07, 0.8575), (1.324, 1.192e-07, 1.052), (1.368, 0.3628, 0.8545), (1.509, 1.192e-07, 0.6262), (1.368, -0.3628, 0.8545), (1.237, -0.3264, 1.039), (1.237, 0.3264, 1.039), (1.411, 0.375, 0.6262), (1.411, -0.375, 0.6262), (0.0, 0.908, 0.8575), (0.0, 0.8194, 1.052), (0.0, 0.9375, 0.6262), (0.6072, 0.8472, 0.8545), (0.55, 0.7639, 1.039), (0.6263, 0.875, 0.6262), (0.0, -0.6432, 1.198), (0.5118, -0.599, 1.176), (1.117, -0.6875, 0.1262), (1.082, -0.6654, -0.09907), (0.9779, -0.599, -0.2748), (0.5118, -0.599, -0.4233), (0.0, -0.6432, -0.4454), (0.9779, -0.3021, 1.176), (1.047, 1.192e-07, 1.198), (0.9779, 0.3021, 1.176), (1.117, 0.6875, 0.1262), (1.082, 0.6654, -0.09907), (0.9779, 0.599, -0.2748), (0.9779, 0.3021, -0.4233), (1.047, 1.192e-07, -0.4454), (0.9779, -0.3021, -0.4233), (0.5118, 0.599, 1.176), (0.0, 0.6432, 1.198), (0.0, 0.6432, -0.4454), (0.5118, 0.599, -0.4233), (0.9779, -0.599, 1.027), (1.082, -0.6654, 0.8515), (1.117, -0.6875, 0.6262), (0.9779, 0.599, 1.027), (1.082, 0.6654, 0.8515), (1.117, 0.6875, 0.6262), (0.6263, -0.875, 0.3762), (0.0, -0.9375, 0.3762), (1.411, 0.375, 0.3762), (1.509, 1.192e-07, 0.3762), (1.411, -0.375, 0.3762), (0.0, 0.9375, 0.3762), (0.6263, 0.875, 0.3762), (0.8371, -0.5093, -0.3784), (0.8371, 0.5093, -0.3784), (0.8371, -0.5093, 1.131), (0.8371, 0.5093, 1.131), (1.117, -0.6875, 0.3762), (1.117, 0.6875, 0.3762), (0.0, 0.9335, 0.01312), (0.0, 0.9383, 0.005498), (0.5425, 0.8797, 0.01324), (0.5427, 0.8829, 0.005498), (0.0, 0.8849, 0.01312), (0.0, 0.8896, 0.005498), (0.5425, 0.8311, 0.01324), (0.5427, 0.8342, 0.005498), (0.0, 0.7636, -0.1779), (0.0, 0.7683, 0.1864), (0.7042, 0.7097, -0.1732), (0.7045, 0.7129, 0.1864), (0.0, 0.3785, -0.1737), (0.0, 0.3832, 0.1906), (0.7042, 0.3247, -0.1689), (0.7045, 0.3278, 0.1906), (0.0, -0.9227, 0.01053), (0.6259, -0.8611, 0.01205), (1.486, 1.192e-07, 0.01053), (1.389, -0.3689, 0.01205), (1.389, 0.3689, 0.01205), (0.6502, 0.8611, 0.01205), (1.099, -0.6764, 0.01356), (1.099, 0.6764, 0.01356), (0.576, 0.8749, 0.005871), (0.576, 0.8326, 0.005871), (0.7043, 0.7113, 0.006601), (0.0, 0.3809, 0.008417), (0.7043, 0.3263, 0.01081), (0.3224, -0.8776, -0.1036), (0.332, -0.9062, 0.1262), (0.2938, -0.7917, -0.2931), (0.332, 0.9062, 0.1262), (0.3224, 0.8776, -0.1036), (0.2938, 0.7917, -0.2931), (0.3129, 2.98e-08, -0.5483), (0.2938, -0.3385, -0.5196), (0.2938, 0.3385, -0.5196), (0.3129, 2.98e-08, 1.301), (0.2938, 0.3385, 1.272), (0.2938, -0.3385, 1.272), (0.3224, -0.8776, 0.856), (0.2938, -0.7917, 1.045), (0.332, -0.9062, 0.6262), (0.2938, 0.7917, 1.045), (0.3224, 0.8776, 0.856), (0.332, 0.9062, 0.6262), (0.2747, -0.6211, 1.187), (0.2747, -0.6211, -0.4344), (0.2747, 0.6211, 1.187), (0.2747, 0.6211, -0.4344), (0.332, -0.9062, 0.3762), (0.332, 0.9062, 0.3762), (0.2902, 0.9106, 0.005498), (0.2901, 0.9066, 0.01318), (0.2902, 0.8619, 0.005498), (0.2901, 0.858, 0.01318), (0.3711, 0.7406, 0.1864), (0.3709, 0.7367, -0.1755), (0.3711, 0.3555, 0.1906), (0.3709, 0.3516, -0.1713), (0.3439, -0.8919, 0.01129), (0.371, 0.3536, 0.009613), (0.0, 0.9208, -0.05741), (0.5749, 0.8635, -0.05569), (0.0, 0.9379, 0.0736), (0.5845, 0.8789, 0.0736), (0.6131, 0.8577, 0.008958), (0.3062, 0.8921, -0.05655), (0.3111, 0.9084, 0.0736)], [], [(4, 3, 8, 9), (3, 2, 7, 8), (2, 1, 6, 7), (1, 0, 5, 6), (9, 8, 13, 14), (8, 7, 12, 13), (7, 6, 11, 12), (6, 5, 10, 11), (14, 13, 19, 20), (13, 12, 18, 19), (12, 11, 17, 18), (11, 10, 16, 17), (20, 19, 25, 26), (19, 18, 24, 25), (18, 17, 23, 24), (17, 16, 22, 23), (26, 25, 30, 31), (25, 24, 29, 30), (24, 23, 28, 29), (23, 22, 27, 28), (31, 30, 35, 36), (30, 29, 34, 35), (29, 28, 33, 34), (28, 27, 32, 33), (36, 35, 40, 41), (35, 34, 39, 40), (34, 33, 38, 39), (33, 32, 37, 38), (21, 4, 9), (0, 15, 5), (21, 9, 14), (5, 15, 10), (21, 14, 20), (10, 15, 16), (21, 20, 26), (16, 15, 22), (21, 26, 31), (22, 15, 27), (21, 31, 36), (27, 15, 32), (21, 36, 41), (32, 15, 37), (21, 41, 4), (41, 40, 3, 4), (40, 39, 2, 3), (39, 38, 1, 2), (38, 37, 0, 1), (37, 15, 0), (162, 131, 43, 119), (119, 43, 79, 124), (131, 152, 100, 43), (43, 100, 109, 79), (130, 42, 44, 132), (132, 44, 82, 149), (42, 80, 81, 44), (44, 81, 105, 82), (120, 121, 50, 46), (46, 50, 103, 102), (121, 124, 79, 50), (50, 79, 109, 103), (120, 46, 51, 122), (122, 51, 86, 125), (46, 102, 101, 51), (51, 101, 110, 86), (45, 47, 52, 48), (48, 52, 89, 90), (47, 87, 88, 52), (52, 88, 106, 89), (45, 48, 53, 49), (49, 53, 81, 80), (48, 90, 91, 53), (53, 91, 105, 81), (133, 55, 104, 153), (123, 125, 86, 55), (55, 86, 110, 104), (167, 164, 111, 155), (134, 135, 56, 54), (54, 56, 88, 87), (135, 151, 93, 56), (56, 93, 106, 88), (136, 137, 58, 57), (57, 58, 91, 90), (137, 149, 82, 58), (58, 82, 105, 91), (136, 57, 59, 138), (138, 59, 93, 151), (57, 90, 89, 59), (59, 89, 106, 93), (139, 140, 61, 60), (60, 61, 85, 84), (140, 150, 92, 61), (61, 92, 108, 85), (139, 60, 62, 141), (141, 62, 78, 148), (60, 84, 83, 62), (62, 83, 107, 78), (142, 143, 64, 63), (63, 64, 94, 95), (143, 148, 78, 64), (64, 78, 107, 94), (142, 63, 65, 144), (144, 65, 100, 152), (63, 95, 96, 65), (65, 96, 109, 100), (66, 70, 71, 67), (67, 71, 83, 84), (70, 95, 94, 71), (71, 94, 107, 83), (66, 67, 72, 68), (68, 72, 97, 98), (67, 84, 85, 72), (72, 85, 108, 97), (66, 68, 73, 69), (69, 73, 101, 102), (68, 98, 99, 73), (73, 99, 110, 101), (66, 69, 74, 70), (70, 74, 96, 95), (69, 102, 103, 74), (74, 103, 109, 96), (146, 75, 76, 145), (145, 76, 92, 150), (75, 98, 97, 76), (76, 97, 108, 92), (146, 147, 77, 75), (75, 77, 99, 98), (77, 104, 110, 99), (155, 111, 113, 157), (166, 165, 112, 126), (168, 369, 305, 154), (157, 113, 115, 159), (126, 112, 114, 127), (154, 305, 309, 156), (159, 115, 117, 161), (127, 114, 116, 128), (156, 309, 313, 158), (163, 129, 118, 160), (128, 116, 118, 129), (158, 313, 317, 160), (130, 162, 119, 42), (42, 119, 124, 80), (45, 49, 121, 120), (49, 80, 124, 121), (45, 120, 122, 47), (47, 122, 125, 87), (54, 87, 125, 123), (164, 166, 126, 111), (111, 126, 127, 113), (113, 127, 128, 115), (161, 117, 129, 163), (115, 128, 129, 117), (320, 212, 131, 162), (212, 292, 152, 131), (211, 130, 132, 214), (214, 132, 149, 271), (227, 133, 153, 296), (367, 167, 155, 304), (226, 228, 135, 134), (228, 283, 151, 135), (232, 233, 137, 136), (233, 271, 149, 137), (232, 136, 138, 235), (235, 138, 151, 283), (238, 239, 140, 139), (239, 282, 150, 140), (238, 139, 141, 241), (241, 141, 148, 265), (244, 245, 143, 142), (245, 265, 148, 143), (244, 142, 144, 247), (247, 144, 152, 292), (259, 146, 145, 260), (260, 145, 150, 282), (259, 261, 147, 146), (261, 296, 153, 147), (304, 155, 157, 308), (165, 168, 154, 112), (308, 157, 159, 312), (112, 154, 156, 114), (312, 159, 161, 316), (114, 156, 158, 116), (331, 163, 160, 317), (116, 158, 160, 118), (211, 320, 162, 130), (316, 161, 163, 331), (77, 147, 153, 104), (134, 54, 164, 167), (123, 55, 165, 166), (133, 227, 369, 168), (54, 123, 166, 164), (226, 134, 167, 367), (55, 133, 168, 165), (173, 178, 177, 172), (172, 177, 176, 171), (171, 176, 175, 170), (170, 175, 174, 169), (178, 183, 182, 177), (177, 182, 181, 176), (176, 181, 180, 175), (175, 180, 179, 174), (183, 189, 188, 182), (182, 188, 187, 181), (181, 187, 186, 180), (180, 186, 185, 179), (189, 195, 194, 188), (188, 194, 193, 187), (187, 193, 192, 186), (186, 192, 191, 185), (195, 200, 199, 194), (194, 199, 198, 193), (193, 198, 197, 192), (192, 197, 196, 191), (200, 205, 204, 199), (199, 204, 203, 198), (198, 203, 202, 197), (197, 202, 201, 196), (205, 210, 209, 204), (204, 209, 208, 203), (203, 208, 207, 202), (202, 207, 206, 201), (190, 178, 173), (169, 174, 184), (190, 183, 178), (174, 179, 184), (190, 189, 183), (179, 185, 184), (190, 195, 189), (185, 191, 184), (190, 200, 195), (191, 196, 184), (190, 205, 200), (196, 201, 184), (190, 210, 205), (201, 206, 184), (190, 173, 210), (210, 173, 172, 209), (209, 172, 171, 208), (208, 171, 170, 207), (207, 170, 169, 206), (206, 169, 184), (365, 321, 215, 334), (321, 326, 267, 215), (334, 215, 291, 355), (215, 267, 302, 291), (333, 335, 216, 213), (335, 352, 270, 216), (213, 216, 269, 268), (216, 270, 298, 269), (322, 218, 222, 323), (218, 294, 295, 222), (323, 222, 267, 326), (222, 295, 302, 267), (322, 324, 223, 218), (324, 327, 275, 223), (218, 223, 293, 294), (223, 275, 303, 293), (217, 220, 224, 219), (220, 279, 278, 224), (219, 224, 277, 276), (224, 278, 299, 277), (217, 221, 225, 220), (221, 268, 269, 225), (220, 225, 280, 279), (225, 269, 298, 280), (336, 356, 297, 230), (325, 230, 275, 327), (230, 297, 303, 275), (372, 358, 306, 368), (337, 229, 231, 338), (229, 276, 277, 231), (338, 231, 284, 354), (231, 277, 299, 284), (339, 234, 236, 340), (234, 279, 280, 236), (340, 236, 270, 352), (236, 280, 298, 270), (339, 341, 237, 234), (341, 354, 284, 237), (234, 237, 278, 279), (237, 284, 299, 278), (342, 240, 242, 343), (240, 273, 274, 242), (343, 242, 281, 353), (242, 274, 301, 281), (342, 344, 243, 240), (344, 351, 266, 243), (240, 243, 272, 273), (243, 266, 300, 272), (345, 246, 248, 346), (246, 286, 285, 248), (346, 248, 266, 351), (248, 285, 300, 266), (345, 347, 249, 246), (347, 355, 291, 249), (246, 249, 287, 286), (249, 291, 302, 287), (250, 251, 255, 254), (251, 273, 272, 255), (254, 255, 285, 286), (255, 272, 300, 285), (250, 252, 256, 251), (252, 289, 288, 256), (251, 256, 274, 273), (256, 288, 301, 274), (250, 253, 257, 252), (253, 294, 293, 257), (252, 257, 290, 289), (257, 293, 303, 290), (250, 254, 258, 253), (254, 286, 287, 258), (253, 258, 295, 294), (258, 287, 302, 295), (349, 348, 263, 262), (348, 353, 281, 263), (262, 263, 288, 289), (263, 281, 301, 288), (349, 262, 264, 350), (262, 289, 290, 264), (264, 290, 303, 297), (358, 360, 310, 306), (371, 328, 307, 370), (373, 357, 305, 369), (360, 362, 314, 310), (328, 329, 311, 307), (357, 359, 309, 305), (362, 364, 318, 314), (329, 330, 315, 311), (359, 361, 313, 309), (366, 363, 319, 332), (330, 332, 319, 315), (361, 363, 317, 313), (333, 213, 321, 365), (213, 268, 326, 321), (217, 322, 323, 221), (221, 323, 326, 268), (217, 219, 324, 322), (219, 276, 327, 324), (229, 325, 327, 276), (368, 306, 328, 371), (306, 310, 329, 328), (310, 314, 330, 329), (364, 366, 332, 318), (314, 318, 332, 330), (320, 365, 334, 212), (212, 334, 355, 292), (211, 214, 335, 333), (214, 271, 352, 335), (227, 296, 356, 336), (367, 304, 358, 372), (226, 337, 338, 228), (228, 338, 354, 283), (232, 339, 340, 233), (233, 340, 352, 271), (232, 235, 341, 339), (235, 283, 354, 341), (238, 342, 343, 239), (239, 343, 353, 282), (238, 241, 344, 342), (241, 265, 351, 344), (244, 345, 346, 245), (245, 346, 351, 265), (244, 247, 347, 345), (247, 292, 355, 347), (259, 260, 348, 349), (260, 282, 353, 348), (259, 349, 350, 261), (261, 350, 356, 296), (304, 308, 360, 358), (370, 307, 357, 373), (308, 312, 362, 360), (307, 311, 359, 357), (312, 316, 364, 362), (311, 315, 361, 359), (331, 317, 363, 366), (315, 319, 363, 361), (211, 333, 365, 320), (316, 331, 366, 364), (264, 297, 356, 350), (337, 372, 368, 229), (325, 371, 370, 230), (336, 373, 369, 227), (229, 368, 371, 325), (226, 367, 372, 337), (230, 370, 373, 336)])
me_cube_010.polygons.foreach_set('use_smooth', [True] * 384)
me_cube_010.polygons.foreach_set('material_index', [1, 1, 1, 1, 1, 1, 1, 1, 1, 1, 1, 1, 1, 1, 1, 1, 1, 1, 1, 1, 1, 1, 1, 1, 1, 1, 1, 1, 1, 1, 1, 1, 1, 1, 1, 1, 1, 1, 1, 1, 1, 1, 1, 1, 1, 1, 1, 1, 0, 0, 0, 0, 0, 0, 0, 0, 0, 0, 0, 0, 0, 0, 0, 0, 0, 0, 0, 0, 0, 0, 0, 0, 0, 0, 0, 0, 0, 0, 0, 0, 0, 0, 0, 0, 0, 0, 0, 0, 0, 0, 0, 0, 0, 0, 0, 0, 0, 0, 0, 0, 0, 0, 0, 0, 0, 0, 0, 0, 0, 0, 0, 0, 0, 0, 0, 0, 0, 0, 0, 0, 0, 0, 0, 0, 0, 0, 0, 0, 0, 0, 2, 0, 0, 2, 2, 2, 2, 2, 2, 0, 0, 0, 0, 0, 0, 0, 0, 0, 2, 2, 2, 0, 0, 0, 0, 0, 0, 0, 0, 0, 0, 0, 0, 0, 0, 0, 0, 0, 0, 0, 0, 0, 0, 0, 0, 0, 0, 2, 0, 2, 2, 2, 2, 0, 2, 0, 0, 0, 0, 0, 0, 0, 1, 1, 1, 1, 1, 1, 1, 1, 1, 1, 1, 1, 1, 1, 1, 1, 1, 1, 1, 1, 1, 1, 1, 1, 1, 1, 1, 1, 1, 1, 1, 1, 1, 1, 1, 1, 1, 1, 1, 1, 1, 1, 1, 1, 1, 1, 1, 1, 0, 0, 0, 0, 0, 0, 0, 0, 0, 0, 0, 0, 0, 0, 0, 0, 0, 0, 0, 0, 0, 0, 0, 0, 0, 0, 0, 0, 0, 0, 0, 0, 0, 0, 0, 0, 0, 0, 0, 0, 0, 0, 0, 0, 0, 0, 0, 0, 0, 0, 0, 0, 0, 0, 0, 0, 0, 0, 0, 0, 0, 0, 0, 0, 0, 0, 0, 0, 0, 0, 0, 0, 0, 0, 0, 0, 0, 0, 0, 0, 0, 0, 2, 0, 0, 2, 2, 2, 2, 2, 2, 0, 0, 0, 0, 0, 0, 0, 0, 0, 2, 2, 2, 0, 0, 0, 0, 0, 0, 0, 0, 0, 0, 0, 0, 0, 0, 0, 0, 0, 0, 0, 0, 0, 0, 0, 0, 0, 0, 2, 0, 2, 2, 2, 2, 0, 2, 0, 0, 0, 0, 0, 0, 0])
me_cube_010.materials.append(mat_material_001)
me_cube_010.materials.append(mat_material_002)
me_cube_010.materials.append(mat_material_003)
me_cube_010.materials.append(mat_material_004)
me_cube_010.use_remesh_preserve_volume = False
me_cube_010.use_remesh_preserve_attributes = False
me_cube_010.use_mirror_x = True
me_cube_010.use_paint_bone_selection = False
me_cube_010.use_paint_mask = True
me_cube_010.update()
arm_armature_003 = bpy.data.armatures.new('Armature.003')  # bones are not reproduced

# ---- objects
ob_armature_001 = bpy.data.objects.new('Armature.001', arm_armature_003)
ob_sphere_001 = bpy.data.objects.new('Sphere.001', me_sphere_007)
ob_cube_005 = bpy.data.objects.new('Cube.005', me_cube_014)
ob_cube_003 = bpy.data.objects.new('Cube.003', me_cube_013)
ob_cube_002 = bpy.data.objects.new('Cube.002', me_cube_012)
ob_cube_004 = bpy.data.objects.new('Cube.004', me_cube_006)
ob_plane = bpy.data.objects.new('Plane', me_plane_009)
ob_cube_009 = bpy.data.objects.new('Cube.009', me_cube_011)
ob_cube_008 = bpy.data.objects.new('Cube.008', me_cube_010)

# ---- transforms, parenting, visibility, modifiers, constraints
ob_armature_001.location = (0.0, 0.0, 0.3013)
ob_armature_001.scale = (0.6826, 0.6826, 0.6826)
ob_armature_001.lineart.crease_threshold = 0.0
ob_sphere_001.parent = ob_armature_001
ob_sphere_001.matrix_parent_inverse = Matrix(((1.0, 0.0, 0.0, 0.0), (0.0, 1.0, 0.0, 0.0), (0.0, 0.0, 1.0, -0.3013), (0.0, 0.0, 0.0, 1.0)))
ob_sphere_001.location = (0.0, 0.0, 13.8)
ob_sphere_001.scale = (6.716, 6.716, 6.716)
ob_sphere_001.lineart.crease_threshold = 0.0
_vg = ob_sphere_001.vertex_groups.new(name='Base')
_vg.add([88, 89, 90, 91, 92, 93, 94, 95, 160, 161, 162, 163, 164, 165, 166, 167, 168, 169, 170, 171, 172, 173, 174, 175, 176, 177, 178, 179, 180, 181, 182, 183, 184, 185, 186, 187, 188, 189, 190, 191, 192, 193, 194, 195, 196, 197, 198, 199, 200, 201, 202, 203, 204, 205, 206, 207, 208, 209, 210, 211, 212, 213, 214, 215, 216, 217, 218, 219, 220, 221, 222, 223, 224, 225, 226, 227, 228, 229, 230, 231, 232, 233, 234, 235, 236, 237, 238, 239, 240, 241, 242, 243, 244, 245, 246, 247, 248, 249, 250, 251, 252, 253, 254, 255, 256, 257, 258, 259, 260, 261, 262, 263, 264, 265, 266, 267, 268, 269, 270, 271, 272, 273, 274, 275, 276, 277, 278, 279, 280, 281, 282, 283, 284, 285, 286, 287], 1.0, 'REPLACE')
_vg = ob_sphere_001.vertex_groups.new(name='Dish')
_vg.add([0, 1, 2, 3, 4, 5, 6, 7, 8, 9, 10, 11, 12, 13, 14, 15, 16, 17, 18, 19, 20, 21, 22, 23, 24, 25, 26, 27, 28, 29, 30, 31, 32, 33, 34, 35, 36, 37, 38, 39, 40, 41, 42, 43, 44, 45, 46, 47, 48, 49, 50, 51, 52, 53, 54, 55, 56, 57, 58, 59, 60, 61, 62, 63, 64, 65, 66, 67, 68, 69, 70, 71, 72, 73, 74, 75, 76, 77, 78, 79, 80, 81, 82, 83, 84, 85, 86, 87, 96, 97, 98, 99, 100, 101, 102, 103, 104, 105, 106, 107, 108, 109, 110, 111, 112, 113, 114, 115, 116, 117, 118, 119, 120, 121, 122, 123, 124, 125, 126, 127, 128, 129, 130, 131, 132, 133, 134, 135, 136, 137, 138, 139, 140, 141, 142, 143, 144, 145, 146, 147, 148, 149, 150, 151, 152, 153, 154, 155, 156, 157, 158, 159, 288, 289, 290, 291, 292, 293, 294, 295, 296, 297, 298, 299, 300, 301, 302, 303, 304, 305, 306, 307, 308, 309, 310, 311, 312, 313, 314, 315, 316, 317, 318, 319, 320, 321, 322, 323, 324, 325, 326, 327, 328, 329, 330, 331, 332, 333, 334, 335, 336, 337, 338, 339, 340, 341, 342, 343, 344, 345, 346, 347, 348, 349, 350, 351, 352, 353, 354, 355, 356, 357, 358, 359, 360, 361, 362, 363, 364, 365, 366, 367, 368, 369, 370, 371, 372, 373, 374, 375, 376, 377, 378, 379, 380, 381, 382, 383, 384, 385, 386, 387, 388, 389, 390, 391, 392, 393, 394, 395, 396, 397, 398, 399, 400, 401, 402, 403, 404, 405, 406, 407, 408, 409, 410, 411, 412, 413, 414, 415, 416, 417, 418, 419, 420, 421, 422, 423, 424, 425, 426, 427, 428, 429, 430, 431, 432, 433, 434, 435, 436, 437, 438, 439, 440, 441, 442, 443, 444, 445, 446, 447, 448, 449, 450, 451, 452, 453, 454, 455, 456, 457, 458, 459, 460, 461, 462, 463, 464, 465, 466, 467, 468, 469, 470, 471, 472, 473, 474, 475, 476, 477, 478, 479, 480, 481, 482, 483, 484, 485, 486, 487, 488, 489, 490, 491, 492, 493, 494, 495, 496, 497, 498, 499, 500, 501, 502, 503, 504, 505, 506, 507, 508, 509, 510, 511, 512, 513, 514, 515, 516, 517, 518, 519, 520, 521, 522, 523, 524, 525, 526, 527, 528, 529], 1.0, 'REPLACE')
_m = ob_sphere_001.modifiers.new('Armature', 'ARMATURE')
_m.object = ob_armature_001
ob_cube_005.location = (-0.007842, 15.05, 1.01)
ob_cube_005.rotation_euler = (0.0, 0.0, 3.142)
ob_cube_005.scale = (16.0, 1.0, 1.0)
ob_cube_005.lineart.crease_threshold = 0.0
ob_cube_003.location = (-0.007844, -15.01, 1.01)
ob_cube_003.rotation_euler = (0.0, 0.0, 3.142)
ob_cube_003.scale = (16.0, 1.0, 1.0)
ob_cube_003.lineart.crease_threshold = 0.0
ob_cube_002.location = (-15.04, 0.01829, 1.01)
ob_cube_002.rotation_euler = (0.0, 0.0, 1.571)
ob_cube_002.scale = (16.0, 1.0, 1.0)
ob_cube_002.lineart.crease_threshold = 0.0
ob_cube_004.location = (15.02, 0.01829, 1.01)
ob_cube_004.rotation_euler = (0.0, 0.0, 1.571)
ob_cube_004.scale = (16.0, 1.0, 1.0)
ob_cube_004.lineart.crease_threshold = 0.0
ob_plane.location = (0.0, 0.0, 0.0)
ob_plane.scale = (14.0, 14.0, 0.9931)
ob_plane.lineart.crease_threshold = 0.0
ob_cube_009.location = (6.955, -2.514, 1.192e-07)
ob_cube_009.rotation_euler = (0.0, 0.0, -0.6515)
ob_cube_009.lock_rotations_4d = False
ob_cube_009.empty_display_type = 'ARROWS'
ob_cube_009.lineart.crease_threshold = 0.0
ob_cube_009.use_mesh_mirror_x = True
_vg = ob_cube_009.vertex_groups.new(name='torso')
for _i, _w in zip([2, 3, 5, 6, 7, 8, 33, 34, 35, 36, 37, 38, 71, 72, 75, 77, 78, 79, 80, 82, 83, 84, 85, 110, 111, 112, 113, 114, 115, 146, 147, 148, 149, 150, 151, 163, 164, 165, 166, 210, 211, 212, 213, 214, 215, 216, 217, 218, 219, 220, 221, 222, 223, 224, 225], [1.0, 1.0, 1.0, 1.0, 1.0, 1.0, 1.0, 1.0, 1.0, 1.0, 1.0, 1.0, 1.0, 1.0, 1.0, 1.0, 1.0, 1.0, 1.0, 1.0, 1.0, 1.0, 1.0, 1.0, 1.0, 1.0, 1.0, 1.0, 1.0, 1.0, 1.0, 1.0, 1.0, 1.0, 1.0, 1.0, 1.0, 1.0, 1.0, 0.5, 0.5, 0.5, 0.5, 0.5, 0.5, 0.5, 0.5, 0.5, 0.5, 0.5, 0.5, 0.5, 0.5, 0.5, 0.5]): _vg.add([_i], _w, 'REPLACE')
_vg = ob_cube_009.vertex_groups.new(name='columna')
for _i, _w in zip([290, 291, 292, 293, 294, 295, 296, 297, 300, 303, 305, 306, 307, 308, 309, 310, 311, 312, 313, 338, 339, 340, 341, 342, 343, 344, 345], [1.0, 0.5258, 1.0, 1.0, 0.3896, 1.0, 0.5258, 1.0, 0.0, 0.0, 0.0, 1.0, 1.0, 1.0, 1.0, 1.0, 1.0, 1.0, 1.0, 1.0, 1.0, 1.0, 1.0, 1.0, 1.0, 1.0, 1.0]): _vg.add([_i], _w, 'REPLACE')
_vg = ob_cube_009.vertex_groups.new(name='cadera')
for _i, _w in zip([0, 1, 4, 9, 10, 11, 12, 69, 70, 73, 74, 76, 86, 87, 88, 89, 290, 291, 292, 293, 294, 295, 296, 297, 298, 299, 300, 301, 302, 303, 304, 305, 306, 307, 308, 309, 310, 311, 312, 313, 327, 328, 329, 330, 331, 333, 334, 335, 336, 337, 339, 341], [1.0, 1.0, 1.0, 0.3852, 0.1816, 0.3877, 0.5217, 1.0, 1.0, 1.0, 1.0, 1.0, 0.3852, 0.1816, 0.3877, 0.5217, 0.2993, 1.0, 0.3577, 0.4152, 1.0, 0.2993, 1.0, 0.4152, 1.0, 1.0, 1.0, 1.0, 1.0, 1.0, 1.0, 1.0, 0.0, 0.06742, 0.0, 0.06742, 0.0, 0.0, 0.0, 0.0, 0.5, 0.5, 0.5015, 0.5, 0.6864, 0.5, 0.5, 0.5015, 0.5, 0.6864, 0.03371, 0.03371]): _vg.add([_i], _w, 'REPLACE')
_vg = ob_cube_009.vertex_groups.new(name='antebrazo.L')
for _i, _w in zip([123, 126, 128, 129, 130, 131, 132, 133, 140, 141, 142, 143, 144, 145, 170, 171, 172, 173, 176, 177, 178, 179, 180, 181, 182, 183, 184, 185, 194, 195, 196, 197, 198, 199, 200, 201, 218, 219, 220, 221, 222, 223, 224, 225], [0.0, 0.0, 1.0, 1.0, 1.0, 1.0, 1.0, 1.0, 1.0, 1.0, 1.0, 1.0, 1.0, 1.0, 0.0, 0.0, 1.0, 1.0, 1.0, 1.0, 1.0, 1.0, 1.0, 1.0, 1.0, 1.0, 1.0, 1.0, 0.5, 0.5, 0.5, 0.5, 0.5, 0.5, 0.5, 0.5, 0.5, 0.5, 0.5, 0.5, 0.5, 0.5, 0.5, 0.5]): _vg.add([_i], _w, 'REPLACE')
_vg = ob_cube_009.vertex_groups.new(name='brazo.L')
for _i, _w in zip([134, 135, 136, 137, 138, 139, 174, 175, 194, 195, 196, 197, 198, 199, 200, 201, 226, 227, 228, 229, 230, 231, 232, 233, 242, 243, 244, 245, 246, 247, 248, 249, 274, 275, 276, 277, 278, 279, 280, 281], [1.0, 1.0, 1.0, 1.0, 1.0, 1.0, 1.0, 1.0, 0.5, 0.5, 0.5, 0.5, 0.5, 0.5, 0.5, 0.5, 1.0, 1.0, 1.0, 1.0, 1.0, 1.0, 1.0, 1.0, 1.0, 1.0, 1.0, 1.0, 1.0, 1.0, 1.0, 1.0, 0.5, 0.5, 0.5, 0.5, 0.5, 0.5, 0.5, 0.5]): _vg.add([_i], _w, 'REPLACE')
_vg = ob_cube_009.vertex_groups.new(name='mano.L')
for _i, _w in zip([116, 117, 118, 119, 120, 121, 122, 123, 124, 125, 126, 127, 167, 168, 169, 170, 171, 250, 251, 252, 253, 254, 255, 256, 257, 274, 275, 276, 277, 278, 279, 280, 281], [1.0, 1.0, 1.0, 1.0, 1.0, 1.0, 1.0, 1.0, 1.0, 1.0, 1.0, 1.0, 1.0, 1.0, 1.0, 1.0, 1.0, 1.0, 1.0, 1.0, 1.0, 1.0, 1.0, 1.0, 1.0, 0.5, 0.5, 0.5, 0.5, 0.5, 0.5, 0.5, 0.5]): _vg.add([_i], _w, 'REPLACE')
_vg = ob_cube_009.vertex_groups.new(name='antebrazo.R')
for _i, _w in zip([51, 52, 53, 54, 55, 56, 63, 64, 65, 66, 67, 68, 157, 158, 161, 162, 186, 187, 188, 189, 190, 191, 192, 193, 202, 203, 204, 205, 206, 207, 208, 209, 210, 211, 212, 213, 214, 215, 216, 217], [1.0, 1.0, 1.0, 1.0, 1.0, 1.0, 1.0, 1.0, 1.0, 1.0, 1.0, 1.0, 1.0, 1.0, 1.0, 1.0, 1.0, 1.0, 1.0, 1.0, 1.0, 1.0, 1.0, 1.0, 0.5, 0.5, 0.5, 0.5, 0.5, 0.5, 0.5, 0.5, 0.5, 0.5, 0.5, 0.5, 0.5, 0.5, 0.5, 0.5]): _vg.add([_i], _w, 'REPLACE')
_vg = ob_cube_009.vertex_groups.new(name='brazo.R')
for _i, _w in zip([57, 58, 59, 60, 61, 62, 159, 160, 202, 203, 204, 205, 206, 207, 208, 209, 234, 235, 236, 237, 238, 239, 240, 241, 258, 259, 260, 261, 262, 263, 264, 265, 282, 283, 284, 285, 286, 287, 288, 289], [1.0, 1.0, 1.0, 1.0, 1.0, 1.0, 1.0, 1.0, 0.5, 0.5, 0.5, 0.5, 0.5, 0.5, 0.5, 0.5, 1.0, 1.0, 1.0, 1.0, 1.0, 1.0, 1.0, 1.0, 1.0, 1.0, 1.0, 1.0, 1.0, 1.0, 1.0, 1.0, 0.5, 0.5, 0.5, 0.5, 0.5, 0.5, 0.5, 0.5]): _vg.add([_i], _w, 'REPLACE')
_vg = ob_cube_009.vertex_groups.new(name='mano.R')
for _i, _w in zip([39, 40, 41, 42, 43, 44, 45, 46, 47, 48, 49, 50, 152, 153, 154, 155, 156, 266, 267, 268, 269, 270, 271, 272, 273, 282, 283, 284, 285, 286, 287, 288, 289], [1.0, 1.0, 1.0, 1.0, 1.0, 1.0, 1.0, 1.0, 1.0, 1.0, 1.0, 1.0, 1.0, 1.0, 1.0, 1.0, 1.0, 1.0, 1.0, 1.0, 1.0, 1.0, 1.0, 1.0, 1.0, 0.5, 0.5, 0.5, 0.5, 0.5, 0.5, 0.5, 0.5]): _vg.add([_i], _w, 'REPLACE')
_vg = ob_cube_009.vertex_groups.new(name='muslo.L')
for _i, _w in zip([70, 73, 81, 86, 87, 88, 89, 90, 91, 98, 99, 100, 101, 102, 103, 314, 315, 316, 317, 318, 319, 326, 327, 328, 329, 330, 331, 332], [0.0, 0.0, 0.01106, 0.5927, 1.0, 0.6242, 1.0, 1.0, 1.0, 1.0, 1.0, 1.0, 1.0, 1.0, 1.0, 0.5, 0.5, 0.5, 0.5, 0.5, 0.5, 0.1276, 0.193, 0.1078, 0.1344, 0.0, 0.103, 0.0]): _vg.add([_i], _w, 'REPLACE')
_vg = ob_cube_009.vertex_groups.new(name='pierna.L')
for _i, _w in zip([92, 93, 94, 95, 96, 97, 104, 105, 106, 107, 108, 109, 314, 315, 316, 317, 318, 319], [1.0, 1.0, 1.0, 1.0, 1.0, 1.0, 1.0, 1.0, 1.0, 1.0, 1.0, 1.0, 0.5, 0.5, 0.5, 0.5, 0.5, 0.5]): _vg.add([_i], _w, 'REPLACE')
_vg = ob_cube_009.vertex_groups.new(name='muslo.R')
for _i, _w in zip([1, 9, 10, 11, 12, 13, 14, 21, 22, 23, 24, 25, 26, 73, 81, 320, 321, 322, 323, 324, 325, 326, 332, 333, 334, 335, 336, 337], [0.0, 0.5927, 1.0, 0.6242, 1.0, 1.0, 1.0, 1.0, 1.0, 1.0, 1.0, 1.0, 1.0, 0.0, 0.01106, 0.5, 0.5, 0.5, 0.5, 0.5, 0.5, 0.0, 0.1276, 0.193, 0.1078, 0.1344, 0.0, 0.103]): _vg.add([_i], _w, 'REPLACE')
_vg = ob_cube_009.vertex_groups.new(name='pierna.R')
for _i, _w in zip([15, 16, 17, 18, 19, 20, 27, 28, 29, 30, 31, 32, 320, 321, 322, 323, 324, 325], [1.0, 1.0, 1.0, 1.0, 1.0, 1.0, 1.0, 1.0, 1.0, 1.0, 1.0, 1.0, 0.5, 0.5, 0.5, 0.5, 0.5, 0.5]): _vg.add([_i], _w, 'REPLACE')
_m = ob_cube_009.modifiers.new('Armature', 'ARMATURE')
_m.use_deform_preserve_volume = True
_m = ob_cube_009.modifiers.new('Subsurf', 'SUBSURF')
_m.uv_smooth = 'PRESERVE_CORNERS'
_m.quality = 2
_m.levels = 2
_m.show_only_control_edges = False
ob_cube_008.location = (6.955, -2.514, 3.33)
ob_cube_008.rotation_euler = (0.0, 0.0, -0.6515)
ob_cube_008.scale = (0.6066, 1.0, 1.0)
ob_cube_008.use_shape_key_edit_mode = True
ob_cube_008.lineart.crease_threshold = 0.0
ob_cube_008.use_mesh_mirror_x = True
_vg = ob_cube_008.vertex_groups.new(name='Group')
_vg.add([42, 43, 44, 45, 46, 47, 48, 49, 50, 51, 52, 53, 54, 55, 56, 57, 58, 59, 60, 61, 62, 63, 64, 65, 66, 67, 68, 69, 70, 71, 72, 73, 74, 75, 76, 77, 78, 79, 80, 81, 82, 83, 84, 85, 86, 87, 88, 89, 90, 91, 92, 93, 94, 95, 96, 97, 98, 99, 100, 101, 102, 103, 104, 105, 106, 107, 108, 109, 110, 111, 112, 113, 114, 115, 116, 117, 118, 119, 120, 121, 122, 123, 124, 125, 126, 127, 128, 129, 130, 131, 132, 133, 134, 135, 136, 137, 138, 139, 140, 141, 142, 143, 144, 145, 146, 147, 148, 149, 150, 151, 152, 153, 154, 155, 156, 157, 158, 159, 160, 161, 162, 163, 164, 165, 166, 167, 168, 211, 212, 213, 214, 215, 216, 217, 218, 219, 220, 221, 222, 223, 224, 225, 226, 227, 228, 229, 230, 231, 232, 233, 234, 235, 236, 237, 238, 239, 240, 241, 242, 243, 244, 245, 246, 247, 248, 249, 250, 251, 252, 253, 254, 255, 256, 257, 258, 259, 260, 261, 262, 263, 264, 265, 266, 267, 268, 269, 270, 271, 272, 273, 274, 275, 276, 277, 278, 279, 280, 281, 282, 283, 284, 285, 286, 287, 288, 289, 290, 291, 292, 293, 294, 295, 296, 297, 298, 299, 300, 301, 302, 303, 304, 305, 306, 307, 308, 309, 310, 311, 312, 313, 314, 315, 316, 317, 318, 319, 320, 321, 322, 323, 324, 325, 326, 327, 328, 329, 330, 331, 332, 333, 334, 335, 336, 337, 338, 339, 340, 341, 342, 343, 344, 345, 346, 347, 348, 349, 350, 351, 352, 353, 354, 355, 356, 357, 358, 359, 360, 361, 362, 363, 364, 365, 366, 367, 368, 369, 370, 371, 372, 373], 1.0, 'REPLACE')
_vg = ob_cube_008.vertex_groups.new(name='Group.001')
_vg.add([0, 1, 2, 3, 4, 5, 6, 7, 8, 9, 10, 11, 12, 13, 14, 15, 16, 17, 18, 19, 20, 21, 22, 23, 24, 25, 26, 27, 28, 29, 30, 31, 32, 33, 34, 35, 36, 37, 38, 39, 40, 41, 169, 170, 171, 172, 173, 174, 175, 176, 177, 178, 179, 180, 181, 182, 183, 184, 185, 186, 187, 188, 189, 190, 191, 192, 193, 194, 195, 196, 197, 198, 199, 200, 201, 202, 203, 204, 205, 206, 207, 208, 209, 210], 1.0, 'REPLACE')
_vg = ob_cube_008.vertex_groups.new(name='cara.R')
for _i, _w in zip([42, 43, 44, 45, 46, 47, 48, 49, 50, 51, 52, 53, 54, 55, 56, 57, 58, 59, 60, 61, 62, 63, 64, 65, 66, 67, 68, 69, 70, 71, 72, 73, 74, 75, 76, 77, 78, 79, 80, 81, 82, 83, 84, 85, 86, 87, 88, 89, 90, 91, 92, 93, 94, 95, 96, 97, 98, 99, 100, 101, 102, 103, 104, 106, 107, 108, 109, 110, 111, 112, 113, 114, 115, 116, 117, 118, 119, 120, 121, 122, 123, 124, 125, 126, 127, 128, 129, 130, 131, 132, 133, 134, 135, 136, 137, 138, 139, 140, 141, 142, 143, 144, 145, 146, 147, 148, 149, 150, 151, 152, 153, 154, 155, 156, 157, 158, 159, 160, 161, 162, 163, 164, 165, 166, 167, 168, 226, 227, 304, 305, 308, 309, 312, 313, 367, 369], [1.0, 1.0, 1.0, 1.0, 1.0, 1.0, 1.0, 1.0, 1.0, 1.0, 1.0, 1.0, 1.0, 1.0, 1.0, 1.0, 1.0, 1.0, 1.0, 1.0, 1.0, 1.0, 1.0, 1.0, 1.0, 1.0, 1.0, 1.0, 1.0, 1.0, 1.0, 1.0, 1.0, 1.0, 1.0, 1.0, 1.0, 1.0, 1.0, 1.0, 1.0, 1.0, 1.0, 1.0, 1.0, 1.0, 1.0, 1.0, 1.0, 1.0, 1.0, 1.0, 1.0, 1.0, 1.0, 1.0, 1.0, 1.0, 1.0, 1.0, 1.0, 1.0, 1.0, 1.0, 1.0, 1.0, 1.0, 1.0, 1.0, 1.0, 1.0, 1.0, 1.0, 1.0, 1.0, 1.0, 1.0, 1.0, 1.0, 1.0, 1.0, 1.0, 1.0, 1.0, 1.0, 1.0, 1.0, 1.0, 1.0, 1.0, 1.0, 1.0, 1.0, 1.0, 1.0, 1.0, 1.0, 1.0, 1.0, 1.0, 1.0, 1.0, 1.0, 1.0, 1.0, 1.0, 1.0, 1.0, 1.0, 1.0, 1.0, 1.0, 1.0, 1.0, 1.0, 1.0, 1.0, 1.0, 1.0, 1.0, 1.0, 1.0, 1.0, 1.0, 1.0, 1.0, 0.3844, 0.393, 0.4171, 0.3791, 0.762, 0.395, 0.3977, 0.3958, 0.3739, 0.3944]): _vg.add([_i], _w, 'REPLACE')
_vg = ob_cube_008.vertex_groups.new(name='cara.L')
for _i, _w in zip([213, 215, 216, 217, 218, 219, 220, 221, 222, 223, 224, 225, 226, 227, 229, 230, 231, 234, 236, 237, 240, 242, 243, 246, 248, 249, 250, 251, 252, 253, 254, 255, 256, 257, 258, 262, 263, 264, 266, 267, 268, 269, 270, 272, 273, 274, 275, 276, 277, 278, 279, 280, 281, 284, 285, 286, 287, 288, 289, 290, 291, 293, 294, 295, 297, 298, 299, 300, 301, 302, 303, 304, 305, 306, 307, 308, 309, 310, 311, 312, 313, 314, 315, 318, 319, 321, 322, 323, 324, 325, 326, 327, 328, 329, 330, 332, 333, 334, 335, 336, 337, 338, 339, 340, 341, 342, 343, 344, 345, 346, 347, 348, 349, 350, 351, 352, 353, 354, 355, 356, 357, 358, 359, 360, 361, 362, 363, 364, 365, 366, 367, 368, 369, 370, 371, 372, 373], [1.0, 1.0, 1.0, 1.0, 1.0, 1.0, 1.0, 1.0, 1.0, 1.0, 1.0, 1.0, 0.3844, 0.393, 1.0, 1.0, 1.0, 1.0, 1.0, 1.0, 1.0, 1.0, 1.0, 1.0, 1.0, 1.0, 1.0, 1.0, 1.0, 1.0, 1.0, 1.0, 1.0, 1.0, 1.0, 1.0, 1.0, 1.0, 1.0, 1.0, 1.0, 1.0, 1.0, 1.0, 1.0, 1.0, 1.0, 1.0, 1.0, 1.0, 1.0, 1.0, 1.0, 1.0, 1.0, 1.0, 1.0, 1.0, 1.0, 1.0, 1.0, 1.0, 1.0, 1.0, 1.0, 1.0, 1.0, 1.0, 1.0, 1.0, 1.0, 0.4171, 0.3791, 1.0, 1.0, 0.762, 0.395, 1.0, 1.0, 0.3977, 0.3958, 1.0, 1.0, 1.0, 1.0, 1.0, 1.0, 1.0, 1.0, 1.0, 1.0, 1.0, 1.0, 1.0, 1.0, 1.0, 1.0, 1.0, 1.0, 1.0, 1.0, 1.0, 1.0, 1.0, 1.0, 1.0, 1.0, 1.0, 1.0, 1.0, 1.0, 1.0, 1.0, 1.0, 1.0, 1.0, 1.0, 1.0, 1.0, 1.0, 1.0, 1.0, 1.0, 1.0, 1.0, 1.0, 1.0, 1.0, 1.0, 1.0, 0.3739, 1.0, 0.3944, 1.0, 1.0, 1.0, 1.0]): _vg.add([_i], _w, 'REPLACE')
_vg = ob_cube_008.vertex_groups.new(name='Group.004')
_vg = ob_cube_008.vertex_groups.new(name='cabeza')
_vg.add([0, 1, 2, 3, 4, 5, 6, 7, 8, 9, 10, 11, 12, 13, 14, 15, 16, 17, 18, 19, 20, 21, 22, 23, 24, 25, 26, 27, 28, 29, 30, 31, 32, 33, 34, 35, 36, 37, 38, 39, 40, 41, 42, 43, 44, 45, 46, 47, 48, 49, 50, 51, 52, 53, 54, 55, 56, 57, 58, 59, 60, 61, 62, 63, 64, 65, 66, 67, 68, 69, 70, 71, 72, 73, 74, 75, 76, 77, 78, 79, 80, 81, 82, 83, 84, 85, 86, 87, 88, 89, 90, 91, 92, 93, 94, 95, 96, 97, 98, 99, 100, 101, 102, 103, 104, 105, 106, 107, 108, 109, 110, 111, 112, 113, 114, 115, 116, 117, 118, 119, 120, 121, 122, 123, 124, 125, 126, 127, 128, 129, 130, 131, 132, 133, 134, 135, 136, 137, 138, 139, 140, 141, 142, 143, 144, 145, 146, 147, 148, 149, 150, 151, 152, 153, 154, 155, 156, 157, 158, 159, 160, 161, 162, 163, 164, 165, 166, 167, 168, 169, 170, 171, 172, 173, 174, 175, 176, 177, 178, 179, 180, 181, 182, 183, 184, 185, 186, 187, 188, 189, 190, 191, 192, 193, 194, 195, 196, 197, 198, 199, 200, 201, 202, 203, 204, 205, 206, 207, 208, 209, 210, 211, 212, 213, 214, 215, 216, 217, 218, 219, 220, 221, 222, 223, 224, 225, 226, 227, 228, 229, 230, 231, 232, 233, 234, 235, 236, 237, 238, 239, 240, 241, 242, 243, 244, 245, 246, 247, 248, 249, 250, 251, 252, 253, 254, 255, 256, 257, 258, 259, 260, 261, 262, 263, 264, 265, 266, 267, 268, 269, 270, 271, 272, 273, 274, 275, 276, 277, 278, 279, 280, 281, 282, 283, 284, 285, 286, 287, 288, 289, 290, 291, 292, 293, 294, 295, 296, 297, 298, 299, 300, 301, 302, 303, 304, 305, 306, 307, 308, 309, 310, 311, 312, 313, 314, 315, 316, 317, 318, 319, 320, 321, 322, 323, 324, 325, 326, 327, 328, 329, 330, 331, 332, 333, 334, 335, 336, 337, 338, 339, 340, 341, 342, 343, 344, 345, 346, 347, 348, 349, 350, 351, 352, 353, 354, 355, 356, 357, 358, 359, 360, 361, 362, 363, 364, 365, 366, 367, 368, 369, 370, 371, 372, 373], 1.0, 'REPLACE')
_vg = ob_cube_008.vertex_groups.new(name='ojo.R')
_vg.add([169, 170, 171, 172, 173, 174, 175, 176, 177, 178, 179, 180, 181, 182, 183, 184, 185, 186, 187, 188, 189, 190, 191, 192, 193, 194, 195, 196, 197, 198, 199, 200, 201, 202, 203, 204, 205, 206, 207, 208, 209, 210], 1.0, 'REPLACE')
_vg = ob_cube_008.vertex_groups.new(name='ojo.L')
_vg.add([0, 1, 2, 3, 4, 5, 6, 7, 8, 9, 10, 11, 12, 13, 14, 15, 16, 17, 18, 19, 20, 21, 22, 23, 24, 25, 26, 27, 28, 29, 30, 31, 32, 33, 34, 35, 36, 37, 38, 39, 40, 41], 1.0, 'REPLACE')
_m = ob_cube_008.modifiers.new('Subsurf', 'SUBSURF')
_m.uv_smooth = 'PRESERVE_CORNERS'
_m.quality = 2
_m.levels = 2
_m.show_only_control_edges = False
_m = ob_cube_008.modifiers.new('Armature', 'ARMATURE')

# ---- collection membership
col_collection_1.objects.link(ob_armature_001)
col_collection_1.objects.link(ob_sphere_001)
col_collection_1.objects.link(ob_cube_005)
col_collection_1.objects.link(ob_cube_003)
col_collection_1.objects.link(ob_cube_002)
col_collection_1.objects.link(ob_cube_004)
col_collection_1.objects.link(ob_plane)
col_collection_3.objects.link(ob_cube_009)
col_collection_3.objects.link(ob_cube_008)

# ---- scene / render settings (as saved in the file)
scene.frame_start = 2; scene.frame_end = 300; scene.frame_set(275)
scene.render.engine = 'BLENDER_EEVEE_NEXT'
scene.render.image_settings.compression = 90
scene.render.resolution_percentage = 50
scene.render.dither_intensity = 0.0
scene.cycles.use_denoising = False
scene.cycles.samples = 10
scene.cycles.sampling_pattern = 'TABULATED_SOBOL'
scene.cycles.light_sampling_threshold = 0.0
scene.cycles.use_adaptive_sampling = False
scene.cycles.use_light_tree = False
scene.cycles.blur_glossy = 0.0
scene.cycles.volume_bounces = 1
scene.cycles.pixel_filter_type = 'GAUSSIAN'
scene.cycles.sample_clamp_indirect = 0.0
scene.view_settings.view_transform = 'Standard'
bpy.context.view_layer.update()

# ---- added for rendering (the .blend has no active camera and no usable light): camera, sun
cam_auto = bpy.data.cameras.new('AutoCamera')
cam_auto.lens = 50.0
cam_auto.sensor_width = 36.0
cam_auto.clip_end = 1000.0
ob_auto_camera = bpy.data.objects.new('AutoCamera', cam_auto)
scene.collection.objects.link(ob_auto_camera)
ob_auto_camera.location = (43.1212, -51.7366, 39.8733)
ob_auto_camera.rotation_euler = (1.09748, -7.21219e-08, 0.694738)
scene.camera = ob_auto_camera
light_auto_sun = bpy.data.lights.new('AutoSun', 'SUN')
light_auto_sun.energy = 3.0
light_auto_sun.angle = 0.0523599
ob_auto_sun = bpy.data.objects.new('AutoSun', light_auto_sun)
scene.collection.objects.link(ob_auto_sun)
ob_auto_sun.rotation_euler = (0.872665, 0.174533, 0.523599)
bpy.context.view_layer.update()

